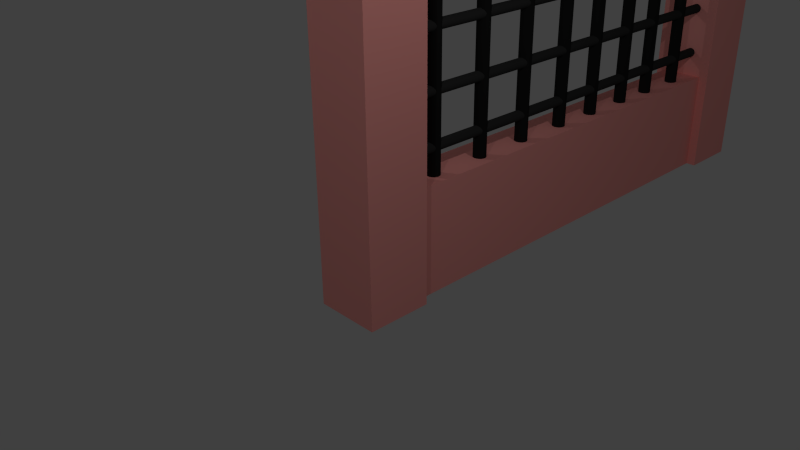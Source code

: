 # Source: gradeBlend.blend  (saved by Blender 2.71.0; exported with 4.5.12 LTS)
import bpy
from mathutils import Matrix  # noqa: F401  (used for matrix-valued properties, if any)

bpy.ops.wm.read_factory_settings(use_empty=True)
scene = bpy.context.scene
scene.name = 'Scene'

# ---- collections
col_collection_1 = bpy.data.collections.new('Collection 1'); scene.collection.children.link(col_collection_1)

# ---- materials (node trees are filled in below, after node groups)
mat_material_001 = bpy.data.materials.new('Material.001')
mat_material_001.alpha_threshold = 0.0
mat_material_001.use_transparent_shadow = False
mat_material_001.diffuse_color = (1.0, 0.8364, 0.23, 1.0)
mat_material_001.roughness = 0.5
mat_material_001.line_color = (0.0, 0.0, 0.0, 1.0)
mat_material_002 = bpy.data.materials.new('Material.002')
mat_material_002.alpha_threshold = 0.0
mat_material_002.use_transparent_shadow = False
mat_material_002.diffuse_color = (0.0137, 0.0137, 0.0137, 1.0)
mat_material_002.roughness = 0.5
mat_material_002.line_color = (0.0, 0.0, 0.0, 1.0)
mat_material_003 = bpy.data.materials.new('Material.003')
mat_material_003.alpha_threshold = 0.0
mat_material_003.use_transparent_shadow = False
mat_material_003.diffuse_color = (0.03106, 0.03106, 0.03106, 1.0)
mat_material_003.roughness = 0.5
mat_material_003.line_color = (0.0, 0.0, 0.0, 1.0)
mat_material = bpy.data.materials.new('Material')
mat_material.alpha_threshold = 0.0
mat_material.use_transparent_shadow = False
mat_material.diffuse_color = (1.0, 0.3816, 0.3494, 1.0)
mat_material.roughness = 0.5
mat_material.line_color = (0.0, 0.0, 0.0, 1.0)

# ---- material node trees

# ---- world
world_world = bpy.data.worlds.new('World'); scene.world = world_world
world_world.color = (0.05088, 0.05088, 0.05088)
world_world.use_sun_shadow = False
world_world.sun_shadow_jitter_overblur = 0.0
world_world.cycles.sampling_method = 'MANUAL'
world_world.cycles.sample_map_resolution = 256

# ---- cameras
cam_camera = bpy.data.cameras.new('Camera')
cam_camera.clip_end = 100.0
cam_camera.lens = 35.0
cam_camera.sensor_width = 32.0
cam_camera.sensor_height = 18.0
cam_camera.ortho_scale = 7.314
cam_camera.dof.focus_distance = 0.0
cam_camera.dof.aperture_fstop = 128.0

# ---- lights
light_lamp_002 = bpy.data.lights.new('Lamp.002', 'POINT')
light_lamp_002.transmission_factor = 0.0
light_lamp_002.cutoff_distance = 30.0
light_lamp_002.energy = 100.0
light_lamp_002.shadow_buffer_clip_start = 1.001
light_lamp_002.shadow_soft_size = 0.1
light_lamp_002.shadow_maximum_resolution = 0.006
light_lamp_002.use_absolute_resolution = True
light_lamp_002.cycles.use_multiple_importance_sampling = False
light_lamp_001 = bpy.data.lights.new('Lamp.001', 'POINT')
light_lamp_001.transmission_factor = 0.0
light_lamp_001.cutoff_distance = 30.0
light_lamp_001.energy = 100.0
light_lamp_001.shadow_buffer_clip_start = 1.001
light_lamp_001.shadow_soft_size = 0.1
light_lamp_001.shadow_maximum_resolution = 0.006
light_lamp_001.use_absolute_resolution = True
light_lamp_001.cycles.use_multiple_importance_sampling = False
light_lamp = bpy.data.lights.new('Lamp', 'POINT')
light_lamp.transmission_factor = 0.0
light_lamp.cutoff_distance = 30.0
light_lamp.energy = 100.0
light_lamp.shadow_buffer_clip_start = 1.001
light_lamp.shadow_soft_size = 0.1
light_lamp.shadow_maximum_resolution = 0.006
light_lamp.use_absolute_resolution = True
light_lamp.cycles.use_multiple_importance_sampling = False

# ---- meshes
me_cylinder = bpy.data.meshes.new('Cylinder')
me_cylinder.from_pydata([(-0.394, -3.157, -15.56), (-0.394, 39.02, -15.56), (-0.3854, -3.157, -15.65), (-0.3854, 39.02, -15.65), (-0.3598, -3.157, -15.73), (-0.3598, 39.02, -15.73), (-0.3182, -3.157, -15.81), (-0.3182, 39.02, -15.81), (-0.2623, -3.157, -15.88), (-0.2623, 39.02, -15.88), (-0.1942, -3.157, -15.93), (-0.1942, 39.02, -15.93), (-0.1164, -3.157, -15.97), (-0.1164, 39.02, -15.97), (-0.03208, -3.157, -16.0), (-0.03208, 39.02, -16.0), (0.05564, -3.157, -16.01), (0.05564, 39.02, -16.01), (0.1434, -3.157, -16.0), (0.1434, 39.02, -16.0), (0.2277, -3.157, -15.97), (0.2277, 39.02, -15.97), (0.3054, -3.157, -15.93), (0.3054, 39.02, -15.93), (0.3736, -3.157, -15.88), (0.3736, 39.02, -15.88), (0.4295, -3.157, -15.81), (0.4295, 39.02, -15.81), (0.4711, -3.157, -15.73), (0.471, 39.02, -15.73), (0.4966, -3.157, -15.65), (0.4966, 39.02, -15.65), (0.5053, -3.157, -15.56), (0.5053, 39.02, -15.56), (0.4966, -3.157, -15.47), (0.4966, 39.02, -15.47), (0.471, -3.157, -15.39), (0.471, 39.02, -15.39), (0.4295, -3.157, -15.31), (0.4295, 39.02, -15.31), (0.3736, -3.157, -15.24), (0.3736, 39.02, -15.24), (0.3054, -3.157, -15.18), (0.3054, 39.02, -15.18), (0.2277, -3.157, -15.14), (0.2277, 39.02, -15.14), (0.1434, -3.157, -15.12), (0.1434, 39.02, -15.12), (0.05564, -3.157, -15.11), (0.05564, 39.02, -15.11), (-0.03208, -3.157, -15.12), (-0.03208, 39.02, -15.12), (-0.1164, -3.157, -15.14), (-0.1164, 39.02, -15.14), (-0.1942, -3.157, -15.18), (-0.1942, 39.02, -15.18), (-0.2623, -3.157, -15.24), (-0.2623, 39.02, -15.24), (-0.3182, -3.157, -15.31), (-0.3182, 39.02, -15.31), (-0.3598, -3.157, -15.39), (-0.3598, 39.02, -15.39), (-0.3854, -3.157, -15.47), (-0.3854, 39.02, -15.47), (-0.394, -3.157, -11.02), (-0.394, 39.02, -11.02), (-0.3854, -3.157, -11.11), (-0.3854, 39.02, -11.11), (-0.3598, -3.157, -11.19), (-0.3598, 39.02, -11.19), (-0.3182, -3.157, -11.27), (-0.3182, 39.02, -11.27), (-0.2623, -3.157, -11.34), (-0.2623, 39.02, -11.34), (-0.1942, -3.157, -11.39), (-0.1942, 39.02, -11.39), (-0.1164, -3.157, -11.43), (-0.1164, 39.02, -11.43), (-0.03208, -3.157, -11.46), (-0.03208, 39.02, -11.46), (0.05564, -3.157, -11.47), (0.05564, 39.02, -11.47), (0.1434, -3.157, -11.46), (0.1434, 39.02, -11.46), (0.2277, -3.157, -11.43), (0.2277, 39.02, -11.43), (0.3054, -3.157, -11.39), (0.3054, 39.02, -11.39), (0.3736, -3.157, -11.34), (0.3736, 39.02, -11.34), (0.4295, -3.157, -11.27), (0.4295, 39.02, -11.27), (0.4711, -3.157, -11.19), (0.471, 39.02, -11.19), (0.4966, -3.157, -11.11), (0.4966, 39.02, -11.11), (0.5053, -3.157, -11.02), (0.5053, 39.02, -11.02), (0.4966, -3.157, -10.93), (0.4966, 39.02, -10.93), (0.471, -3.157, -10.85), (0.471, 39.02, -10.85), (0.4295, -3.157, -10.77), (0.4295, 39.02, -10.77), (0.3736, -3.157, -10.7), (0.3736, 39.02, -10.7), (0.3054, -3.157, -10.65), (0.3054, 39.02, -10.65), (0.2277, -3.157, -10.6), (0.2277, 39.02, -10.6), (0.1434, -3.157, -10.58), (0.1434, 39.02, -10.58), (0.05564, -3.157, -10.57), (0.05564, 39.02, -10.57), (-0.03208, -3.157, -10.58), (-0.03208, 39.02, -10.58), (-0.1164, -3.157, -10.6), (-0.1164, 39.02, -10.6), (-0.1942, -3.157, -10.65), (-0.1942, 39.02, -10.65), (-0.2623, -3.157, -10.7), (-0.2623, 39.02, -10.7), (-0.3182, -3.157, -10.77), (-0.3182, 39.02, -10.77), (-0.3598, -3.157, -10.85), (-0.3598, 39.02, -10.85), (-0.3854, -3.157, -10.93), (-0.3854, 39.02, -10.93), (-0.394, -3.157, -6.095), (-0.394, 39.02, -6.095), (-0.3854, -3.157, -6.183), (-0.3854, 39.02, -6.183), (-0.3598, -3.157, -6.267), (-0.3598, 39.02, -6.267), (-0.3182, -3.157, -6.345), (-0.3182, 39.02, -6.345), (-0.2623, -3.157, -6.413), (-0.2623, 39.02, -6.413), (-0.1942, -3.157, -6.469), (-0.1942, 39.02, -6.469), (-0.1164, -3.157, -6.51), (-0.1164, 39.02, -6.51), (-0.03208, -3.157, -6.536), (-0.03208, 39.02, -6.536), (0.05564, -3.157, -6.545), (0.05564, 39.02, -6.545), (0.1434, -3.157, -6.536), (0.1434, 39.02, -6.536), (0.2277, -3.157, -6.51), (0.2277, 39.02, -6.51), (0.3054, -3.157, -6.469), (0.3054, 39.02, -6.469), (0.3736, -3.157, -6.413), (0.3736, 39.02, -6.413), (0.4295, -3.157, -6.345), (0.4295, 39.02, -6.345), (0.4711, -3.157, -6.267), (0.471, 39.02, -6.267), (0.4966, -3.157, -6.183), (0.4966, 39.02, -6.183), (0.5053, -3.157, -6.095), (0.5053, 39.02, -6.095), (0.4966, -3.157, -6.007), (0.4966, 39.02, -6.007), (0.471, -3.157, -5.923), (0.471, 39.02, -5.923), (0.4295, -3.157, -5.845), (0.4295, 39.02, -5.845), (0.3736, -3.157, -5.777), (0.3736, 39.02, -5.777), (0.3054, -3.157, -5.721), (0.3054, 39.02, -5.721), (0.2277, -3.157, -5.68), (0.2277, 39.02, -5.68), (0.1434, -3.157, -5.654), (0.1434, 39.02, -5.654), (0.05564, -3.157, -5.645), (0.05564, 39.02, -5.645), (-0.03208, -3.157, -5.654), (-0.03208, 39.02, -5.654), (-0.1164, -3.157, -5.68), (-0.1164, 39.02, -5.68), (-0.1942, -3.157, -5.721), (-0.1942, 39.02, -5.721), (-0.2623, -3.157, -5.777), (-0.2623, 39.02, -5.777), (-0.3182, -3.157, -5.845), (-0.3182, 39.02, -5.845), (-0.3598, -3.157, -5.923), (-0.3598, 39.02, -5.923), (-0.3854, -3.157, -6.007), (-0.3854, 39.02, -6.007), (-0.394, -3.157, -1.843), (-0.394, 39.02, -1.843), (-0.3854, -3.157, -1.93), (-0.3854, 39.02, -1.93), (-0.3598, -3.157, -2.015), (-0.3598, 39.02, -2.015), (-0.3182, -3.157, -2.093), (-0.3182, 39.02, -2.093), (-0.2623, -3.157, -2.161), (-0.2623, 39.02, -2.161), (-0.1942, -3.157, -2.217), (-0.1942, 39.02, -2.217), (-0.1164, -3.157, -2.258), (-0.1164, 39.02, -2.258), (-0.03208, -3.157, -2.284), (-0.03208, 39.02, -2.284), (0.05564, -3.157, -2.292), (0.05564, 39.02, -2.292), (0.1434, -3.157, -2.284), (0.1434, 39.02, -2.284), (0.2277, -3.157, -2.258), (0.2277, 39.02, -2.258), (0.3054, -3.157, -2.217), (0.3054, 39.02, -2.217), (0.3736, -3.157, -2.161), (0.3736, 39.02, -2.161), (0.4295, -3.157, -2.093), (0.4295, 39.02, -2.093), (0.4711, -3.157, -2.015), (0.471, 39.02, -2.015), (0.4966, -3.157, -1.93), (0.4966, 39.02, -1.93), (0.5053, -3.157, -1.843), (0.5053, 39.02, -1.843), (0.4966, -3.157, -1.755), (0.4966, 39.02, -1.755), (0.471, -3.157, -1.671), (0.471, 39.02, -1.671), (0.4295, -3.157, -1.593), (0.4295, 39.02, -1.593), (0.3736, -3.157, -1.525), (0.3736, 39.02, -1.525), (0.3054, -3.157, -1.469), (0.3054, 39.02, -1.469), (0.2277, -3.157, -1.427), (0.2277, 39.02, -1.427), (0.1434, -3.157, -1.402), (0.1434, 39.02, -1.402), (0.05564, -3.157, -1.393), (0.05564, 39.02, -1.393), (-0.03208, -3.157, -1.402), (-0.03208, 39.02, -1.402), (-0.1164, -3.157, -1.427), (-0.1164, 39.02, -1.427), (-0.1942, -3.157, -1.469), (-0.1942, 39.02, -1.469), (-0.2623, -3.157, -1.525), (-0.2623, 39.02, -1.525), (-0.3182, -3.157, -1.593), (-0.3182, 39.02, -1.593), (-0.3598, -3.157, -1.671), (-0.3598, 39.02, -1.671), (-0.3854, -3.157, -1.755), (-0.3854, 39.02, -1.755), (1.316e-06, 35.22, -18.19), (1.316e-06, 35.22, 3.268), (0.112, 35.21, -18.19), (0.112, 35.21, 3.268), (0.2197, 35.18, -18.19), (0.2197, 35.18, 3.268), (0.319, 35.13, -18.19), (0.319, 35.13, 3.268), (0.406, 35.05, -18.19), (0.406, 35.05, 3.268), (0.4774, 34.97, -18.19), (0.4774, 34.97, 3.268), (0.5305, 34.87, -18.19), (0.5305, 34.87, 3.268), (0.5632, 34.76, -18.19), (0.5632, 34.76, 3.268), (0.5742, 34.65, -18.19), (0.5742, 34.65, 3.268), (0.5632, 34.54, -18.19), (0.5632, 34.54, 3.268), (0.5305, 34.43, -18.19), (0.5305, 34.43, 3.268), (0.4774, 34.33, -18.19), (0.4774, 34.33, 3.268), (0.406, 34.24, -18.19), (0.406, 34.24, 3.268), (0.319, 34.17, -18.19), (0.319, 34.17, 3.268), (0.2197, 34.12, -18.19), (0.2197, 34.12, 3.268), (0.112, 34.08, -18.19), (0.112, 34.08, 3.268), (1.118e-06, 34.07, -18.19), (1.118e-06, 34.07, 3.268), (-0.112, 34.08, -18.19), (-0.112, 34.08, 3.268), (-0.2197, 34.12, -18.19), (-0.2197, 34.12, 3.268), (-0.319, 34.17, -18.19), (-0.319, 34.17, 3.268), (-0.406, 34.24, -18.19), (-0.406, 34.24, 3.268), (-0.4774, 34.33, -18.19), (-0.4774, 34.33, 3.268), (-0.5305, 34.43, -18.19), (-0.5305, 34.43, 3.268), (-0.5632, 34.54, -18.19), (-0.5632, 34.54, 3.268), (-0.5742, 34.65, -18.19), (-0.5742, 34.65, 3.268), (-0.5632, 34.76, -18.19), (-0.5632, 34.76, 3.268), (-0.5305, 34.87, -18.19), (-0.5305, 34.87, 3.268), (-0.4774, 34.97, -18.19), (-0.4774, 34.97, 3.268), (-0.406, 35.05, -18.19), (-0.406, 35.05, 3.268), (-0.319, 35.13, -18.19), (-0.319, 35.13, 3.268), (-0.2197, 35.18, -18.19), (-0.2197, 35.18, 3.268), (-0.112, 35.21, -18.19), (-0.112, 35.21, 3.268), (1.336e-06, 35.01, 3.268), (0.07135, 35.01, 3.268), (0.14, 34.99, 3.268), (0.2032, 34.95, 3.268), (0.2586, 34.91, 3.268), (0.3041, 34.85, 3.268), (0.3379, 34.79, 3.268), (0.3587, 34.72, 3.268), (0.3657, 34.65, 3.268), (0.3587, 34.58, 3.268), (0.3379, 34.51, 3.268), (0.3041, 34.44, 3.268), (0.2586, 34.39, 3.268), (0.2032, 34.34, 3.268), (0.14, 34.31, 3.268), (0.07135, 34.29, 3.268), (1.209e-06, 34.28, 3.268), (-0.07135, 34.29, 3.268), (-0.14, 34.31, 3.268), (-0.2032, 34.34, 3.268), (-0.2586, 34.39, 3.268), (-0.3041, 34.44, 3.268), (-0.3379, 34.51, 3.268), (-0.3587, 34.58, 3.268), (-0.3657, 34.65, 3.268), (-0.3587, 34.72, 3.268), (-0.3379, 34.79, 3.268), (-0.3041, 34.85, 3.268), (-0.2586, 34.91, 3.268), (-0.2032, 34.95, 3.268), (-0.14, 34.99, 3.268), (-0.07135, 35.01, 3.268), (7.043e-07, 35.01, 3.51), (0.07135, 35.01, 3.51), (0.14, 34.99, 3.51), (0.2032, 34.95, 3.51), (0.2586, 34.91, 3.51), (0.3041, 34.85, 3.51), (0.3379, 34.79, 3.51), (0.3587, 34.72, 3.51), (0.3657, 34.65, 3.51), (0.3587, 34.58, 3.51), (0.3379, 34.51, 3.51), (0.3041, 34.44, 3.51), (0.2586, 34.39, 3.51), (0.2032, 34.34, 3.51), (0.14, 34.31, 3.51), (0.07135, 34.29, 3.51), (5.779e-07, 34.28, 3.51), (-0.07135, 34.29, 3.51), (-0.14, 34.31, 3.51), (-0.2032, 34.34, 3.51), (-0.2586, 34.39, 3.51), (-0.3041, 34.44, 3.51), (-0.3379, 34.51, 3.51), (-0.3587, 34.58, 3.51), (-0.3657, 34.65, 3.51), (-0.3587, 34.72, 3.51), (-0.3379, 34.79, 3.51), (-0.3041, 34.85, 3.51), (-0.2586, 34.91, 3.51), (-0.2032, 34.95, 3.51), (-0.14, 34.99, 3.51), (-0.07135, 35.01, 3.51), (6.924e-07, 35.13, 3.51), (0.0933, 35.12, 3.51), (0.183, 35.09, 3.51), (0.2657, 35.05, 3.51), (0.3382, 34.99, 3.51), (0.3976, 34.91, 3.51), (0.4418, 34.83, 3.51), (0.4691, 34.74, 3.51), (0.4782, 34.65, 3.51), (0.4691, 34.55, 3.51), (0.4418, 34.46, 3.51), (0.3976, 34.38, 3.51), (0.3382, 34.31, 3.51), (0.2657, 34.25, 3.51), (0.183, 34.21, 3.51), (0.0933, 34.18, 3.51), (5.272e-07, 34.17, 3.51), (-0.0933, 34.18, 3.51), (-0.183, 34.21, 3.51), (-0.2657, 34.25, 3.51), (-0.3382, 34.31, 3.51), (-0.3976, 34.38, 3.51), (-0.4418, 34.46, 3.51), (-0.4691, 34.55, 3.51), (-0.4782, 34.65, 3.51), (-0.469, 34.74, 3.51), (-0.4418, 34.83, 3.51), (-0.3976, 34.91, 3.51), (-0.3382, 34.99, 3.51), (-0.2657, 35.05, 3.51), (-0.183, 35.09, 3.51), (-0.0933, 35.12, 3.51), (-2.789e-06, 34.7, 4.639), (0.009306, 34.69, 4.639), (0.01826, 34.69, 4.639), (0.02651, 34.69, 4.639), (0.03374, 34.68, 4.639), (0.03967, 34.67, 4.639), (0.04408, 34.67, 4.639), (0.0468, 34.66, 4.639), (0.04771, 34.65, 4.639), (0.0468, 34.64, 4.639), (0.04408, 34.63, 4.639), (0.03967, 34.62, 4.639), (0.03374, 34.61, 4.639), (0.02651, 34.61, 4.639), (0.01826, 34.6, 4.639), (0.009306, 34.6, 4.639), (-2.805e-06, 34.6, 4.639), (-0.009312, 34.6, 4.639), (-0.01826, 34.6, 4.639), (-0.02651, 34.61, 4.639), (-0.03374, 34.61, 4.639), (-0.03968, 34.62, 4.639), (-0.04409, 34.63, 4.639), (-0.0468, 34.64, 4.639), (-0.04772, 34.65, 4.639), (-0.0468, 34.66, 4.639), (-0.04409, 34.67, 4.639), (-0.03968, 34.67, 4.639), (-0.03374, 34.68, 4.639), (-0.02651, 34.69, 4.639), (-0.01826, 34.69, 4.639), (-0.009312, 34.69, 4.639), (1.257e-06, 30.37, -18.19), (1.257e-06, 30.37, 3.268), (0.112, 30.36, -18.19), (0.112, 30.36, 3.268), (0.2197, 30.33, -18.19), (0.2197, 30.33, 3.268), (0.319, 30.27, -18.19), (0.319, 30.27, 3.268), (0.406, 30.2, -18.19), (0.406, 30.2, 3.268), (0.4774, 30.11, -18.19), (0.4774, 30.11, 3.268), (0.5305, 30.02, -18.19), (0.5305, 30.02, 3.268), (0.5632, 29.91, -18.19), (0.5632, 29.91, 3.268), (0.5742, 29.8, -18.19), (0.5742, 29.8, 3.268), (0.5632, 29.68, -18.19), (0.5632, 29.68, 3.268), (0.5305, 29.58, -18.19), (0.5305, 29.58, 3.268), (0.4774, 29.48, -18.19), (0.4774, 29.48, 3.268), (0.406, 29.39, -18.19), (0.406, 29.39, 3.268), (0.319, 29.32, -18.19), (0.319, 29.32, 3.268), (0.2197, 29.27, -18.19), (0.2197, 29.27, 3.268), (0.112, 29.23, -18.19), (0.112, 29.23, 3.268), (1.058e-06, 29.22, -18.19), (1.058e-06, 29.22, 3.268), (-0.112, 29.23, -18.19), (-0.112, 29.23, 3.268), (-0.2197, 29.27, -18.19), (-0.2197, 29.27, 3.268), (-0.319, 29.32, -18.19), (-0.319, 29.32, 3.268), (-0.406, 29.39, -18.19), (-0.406, 29.39, 3.268), (-0.4774, 29.48, -18.19), (-0.4774, 29.48, 3.268), (-0.5305, 29.58, -18.19), (-0.5305, 29.58, 3.268), (-0.5632, 29.68, -18.19), (-0.5632, 29.68, 3.268), (-0.5742, 29.8, -18.19), (-0.5742, 29.8, 3.268), (-0.5632, 29.91, -18.19), (-0.5632, 29.91, 3.268), (-0.5305, 30.02, -18.19), (-0.5305, 30.02, 3.268), (-0.4774, 30.11, -18.19), (-0.4774, 30.11, 3.268), (-0.406, 30.2, -18.19), (-0.406, 30.2, 3.268), (-0.319, 30.27, -18.19), (-0.319, 30.27, 3.268), (-0.2197, 30.33, -18.19), (-0.2197, 30.33, 3.268), (-0.112, 30.36, -18.19), (-0.112, 30.36, 3.268), (1.276e-06, 30.16, 3.268), (0.07135, 30.15, 3.268), (0.14, 30.13, 3.268), (0.2032, 30.1, 3.268), (0.2586, 30.05, 3.268), (0.3041, 30.0, 3.268), (0.3379, 29.94, 3.268), (0.3587, 29.87, 3.268), (0.3657, 29.8, 3.268), (0.3587, 29.72, 3.268), (0.3379, 29.66, 3.268), (0.3041, 29.59, 3.268), (0.2586, 29.54, 3.268), (0.2032, 29.49, 3.268), (0.14, 29.46, 3.268), (0.07135, 29.44, 3.268), (1.15e-06, 29.43, 3.268), (-0.07135, 29.44, 3.268), (-0.14, 29.46, 3.268), (-0.2032, 29.49, 3.268), (-0.2586, 29.54, 3.268), (-0.3041, 29.59, 3.268), (-0.3379, 29.66, 3.268), (-0.3587, 29.72, 3.268), (-0.3657, 29.8, 3.268), (-0.3587, 29.87, 3.268), (-0.3379, 29.94, 3.268), (-0.3041, 30.0, 3.268), (-0.2586, 30.05, 3.268), (-0.2032, 30.1, 3.268), (-0.14, 30.13, 3.268), (-0.07135, 30.15, 3.268), (6.447e-07, 30.16, 3.51), (0.07135, 30.15, 3.51), (0.14, 30.13, 3.51), (0.2032, 30.1, 3.51), (0.2586, 30.05, 3.51), (0.3041, 30.0, 3.51), (0.3379, 29.94, 3.51), (0.3587, 29.87, 3.51), (0.3657, 29.8, 3.51), (0.3587, 29.72, 3.51), (0.3379, 29.66, 3.51), (0.3041, 29.59, 3.51), (0.2586, 29.54, 3.51), (0.2032, 29.49, 3.51), (0.14, 29.46, 3.51), (0.07135, 29.44, 3.51), (5.183e-07, 29.43, 3.51), (-0.07135, 29.44, 3.51), (-0.14, 29.46, 3.51), (-0.2032, 29.49, 3.51), (-0.2586, 29.54, 3.51), (-0.3041, 29.59, 3.51), (-0.3379, 29.66, 3.51), (-0.3587, 29.72, 3.51), (-0.3657, 29.8, 3.51), (-0.3587, 29.87, 3.51), (-0.3379, 29.94, 3.51), (-0.3041, 30.0, 3.51), (-0.2586, 30.05, 3.51), (-0.2032, 30.1, 3.51), (-0.14, 30.13, 3.51), (-0.07135, 30.15, 3.51), (6.328e-07, 30.27, 3.51), (0.0933, 30.26, 3.51), (0.183, 30.24, 3.51), (0.2657, 30.19, 3.51), (0.3382, 30.13, 3.51), (0.3976, 30.06, 3.51), (0.4418, 29.98, 3.51), (0.4691, 29.89, 3.51), (0.4782, 29.8, 3.51), (0.4691, 29.7, 3.51), (0.4418, 29.61, 3.51), (0.3976, 29.53, 3.51), (0.3382, 29.46, 3.51), (0.2657, 29.4, 3.51), (0.183, 29.35, 3.51), (0.0933, 29.33, 3.51), (4.676e-07, 29.32, 3.51), (-0.0933, 29.33, 3.51), (-0.183, 29.35, 3.51), (-0.2657, 29.4, 3.51), (-0.3382, 29.46, 3.51), (-0.3976, 29.53, 3.51), (-0.4418, 29.61, 3.51), (-0.4691, 29.7, 3.51), (-0.4782, 29.8, 3.51), (-0.469, 29.89, 3.51), (-0.4418, 29.98, 3.51), (-0.3976, 30.06, 3.51), (-0.3382, 30.13, 3.51), (-0.2657, 30.19, 3.51), (-0.183, 30.24, 3.51), (-0.0933, 30.26, 3.51), (-2.848e-06, 29.84, 4.639), (0.009306, 29.84, 4.639), (0.01826, 29.84, 4.639), (0.02651, 29.84, 4.639), (0.03374, 29.83, 4.639), (0.03967, 29.82, 4.639), (0.04408, 29.81, 4.639), (0.0468, 29.8, 4.639), (0.04771, 29.8, 4.639), (0.0468, 29.79, 4.639), (0.04408, 29.78, 4.639), (0.03967, 29.77, 4.639), (0.03374, 29.76, 4.639), (0.02651, 29.76, 4.639), (0.01826, 29.75, 4.639), (0.009306, 29.75, 4.639), (-2.865e-06, 29.75, 4.639), (-0.009312, 29.75, 4.639), (-0.01826, 29.75, 4.639), (-0.02651, 29.76, 4.639), (-0.03374, 29.76, 4.639), (-0.03968, 29.77, 4.639), (-0.04409, 29.78, 4.639), (-0.0468, 29.79, 4.639), (-0.04772, 29.8, 4.639), (-0.0468, 29.8, 4.639), (-0.04409, 29.81, 4.639), (-0.03968, 29.82, 4.639), (-0.03374, 29.83, 4.639), (-0.02651, 29.84, 4.639), (-0.01826, 29.84, 4.639), (-0.009312, 29.84, 4.639), (1.197e-06, 26.07, -18.19), (1.197e-06, 26.07, 3.268), (0.112, 26.06, -18.19), (0.112, 26.06, 3.268), (0.2197, 26.03, -18.19), (0.2197, 26.03, 3.268), (0.319, 25.98, -18.19), (0.319, 25.98, 3.268), (0.406, 25.91, -18.19), (0.406, 25.91, 3.268), (0.4774, 25.82, -18.19), (0.4774, 25.82, 3.268), (0.5305, 25.72, -18.19), (0.5305, 25.72, 3.268), (0.5632, 25.61, -18.19), (0.5632, 25.61, 3.268), (0.5742, 25.5, -18.19), (0.5742, 25.5, 3.268), (0.5632, 25.39, -18.19), (0.5632, 25.39, 3.268), (0.5305, 25.28, -18.19), (0.5305, 25.28, 3.268), (0.4774, 25.18, -18.19), (0.4774, 25.18, 3.268), (0.406, 25.09, -18.19), (0.406, 25.09, 3.268), (0.319, 25.02, -18.19), (0.319, 25.02, 3.268), (0.2197, 24.97, -18.19), (0.2197, 24.97, 3.268), (0.112, 24.94, -18.19), (0.112, 24.94, 3.268), (9.987e-07, 24.93, -18.19), (9.987e-07, 24.93, 3.268), (-0.112, 24.94, -18.19), (-0.112, 24.94, 3.268), (-0.2197, 24.97, -18.19), (-0.2197, 24.97, 3.268), (-0.319, 25.02, -18.19), (-0.319, 25.02, 3.268), (-0.406, 25.09, -18.19), (-0.406, 25.09, 3.268), (-0.4774, 25.18, -18.19), (-0.4774, 25.18, 3.268), (-0.5305, 25.28, -18.19), (-0.5305, 25.28, 3.268), (-0.5632, 25.39, -18.19), (-0.5632, 25.39, 3.268), (-0.5742, 25.5, -18.19), (-0.5742, 25.5, 3.268), (-0.5632, 25.61, -18.19), (-0.5632, 25.61, 3.268), (-0.5305, 25.72, -18.19), (-0.5305, 25.72, 3.268), (-0.4774, 25.82, -18.19), (-0.4774, 25.82, 3.268), (-0.406, 25.91, -18.19), (-0.406, 25.91, 3.268), (-0.319, 25.98, -18.19), (-0.319, 25.98, 3.268), (-0.2197, 26.03, -18.19), (-0.2197, 26.03, 3.268), (-0.112, 26.06, -18.19), (-0.112, 26.06, 3.268), (1.216e-06, 25.87, 3.268), (0.07135, 25.86, 3.268), (0.14, 25.84, 3.268), (0.2032, 25.8, 3.268), (0.2586, 25.76, 3.268), (0.3041, 25.7, 3.268), (0.3379, 25.64, 3.268), (0.3587, 25.57, 3.268), (0.3657, 25.5, 3.268), (0.3587, 25.43, 3.268), (0.3379, 25.36, 3.268), (0.3041, 25.3, 3.268), (0.2586, 25.24, 3.268), (0.2032, 25.2, 3.268), (0.14, 25.16, 3.268), (0.07135, 25.14, 3.268), (1.09e-06, 25.13, 3.268), (-0.07135, 25.14, 3.268), (-0.14, 25.16, 3.268), (-0.2032, 25.2, 3.268), (-0.2586, 25.24, 3.268), (-0.3041, 25.3, 3.268), (-0.3379, 25.36, 3.268), (-0.3587, 25.43, 3.268), (-0.3657, 25.5, 3.268), (-0.3587, 25.57, 3.268), (-0.3379, 25.64, 3.268), (-0.3041, 25.7, 3.268), (-0.2586, 25.76, 3.268), (-0.2032, 25.8, 3.268), (-0.14, 25.84, 3.268), (-0.07135, 25.86, 3.268), (5.851e-07, 25.87, 3.51), (0.07135, 25.86, 3.51), (0.14, 25.84, 3.51), (0.2032, 25.8, 3.51), (0.2586, 25.76, 3.51), (0.3041, 25.7, 3.51), (0.3379, 25.64, 3.51), (0.3587, 25.57, 3.51), (0.3657, 25.5, 3.51), (0.3587, 25.43, 3.51), (0.3379, 25.36, 3.51), (0.3041, 25.3, 3.51), (0.2586, 25.24, 3.51), (0.2032, 25.2, 3.51), (0.14, 25.16, 3.51), (0.07135, 25.14, 3.51), (4.587e-07, 25.13, 3.51), (-0.07135, 25.14, 3.51), (-0.14, 25.16, 3.51), (-0.2032, 25.2, 3.51), (-0.2586, 25.24, 3.51), (-0.3041, 25.3, 3.51), (-0.3379, 25.36, 3.51), (-0.3587, 25.43, 3.51), (-0.3657, 25.5, 3.51), (-0.3587, 25.57, 3.51), (-0.3379, 25.64, 3.51), (-0.3041, 25.7, 3.51), (-0.2586, 25.76, 3.51), (-0.2032, 25.8, 3.51), (-0.14, 25.84, 3.51), (-0.07135, 25.86, 3.51), (5.732e-07, 25.98, 3.51), (0.0933, 25.97, 3.51), (0.183, 25.94, 3.51), (0.2657, 25.9, 3.51), (0.3382, 25.84, 3.51), (0.3976, 25.77, 3.51), (0.4418, 25.68, 3.51), (0.4691, 25.59, 3.51), (0.4782, 25.5, 3.51), (0.4691, 25.41, 3.51), (0.4418, 25.32, 3.51), (0.3976, 25.23, 3.51), (0.3382, 25.16, 3.51), (0.2657, 25.1, 3.51), (0.183, 25.06, 3.51), (0.0933, 25.03, 3.51), (4.08e-07, 25.02, 3.51), (-0.0933, 25.03, 3.51), (-0.183, 25.06, 3.51), (-0.2657, 25.1, 3.51), (-0.3382, 25.16, 3.51), (-0.3976, 25.23, 3.51), (-0.4418, 25.32, 3.51), (-0.4691, 25.41, 3.51), (-0.4782, 25.5, 3.51), (-0.4691, 25.59, 3.51), (-0.4418, 25.68, 3.51), (-0.3976, 25.77, 3.51), (-0.3382, 25.84, 3.51), (-0.2657, 25.9, 3.51), (-0.183, 25.94, 3.51), (-0.0933, 25.97, 3.51), (-2.908e-06, 25.55, 4.639), (0.009306, 25.55, 4.639), (0.01826, 25.54, 4.639), (0.02651, 25.54, 4.639), (0.03374, 25.53, 4.639), (0.03967, 25.53, 4.639), (0.04408, 25.52, 4.639), (0.0468, 25.51, 4.639), (0.04771, 25.5, 4.639), (0.0468, 25.49, 4.639), (0.04408, 25.48, 4.639), (0.03967, 25.47, 4.639), (0.03374, 25.47, 4.639), (0.02651, 25.46, 4.639), (0.01826, 25.46, 4.639), (0.009306, 25.45, 4.639), (-2.924e-06, 25.45, 4.639), (-0.009312, 25.45, 4.639), (-0.01826, 25.46, 4.639), (-0.02651, 25.46, 4.639), (-0.03374, 25.47, 4.639), (-0.03968, 25.47, 4.639), (-0.04409, 25.48, 4.639), (-0.0468, 25.49, 4.639), (-0.04772, 25.5, 4.639), (-0.0468, 25.51, 4.639), (-0.04409, 25.52, 4.639), (-0.03968, 25.53, 4.639), (-0.03374, 25.53, 4.639), (-0.02651, 25.54, 4.639), (-0.01826, 25.54, 4.639), (-0.009312, 25.55, 4.639), (1.138e-06, 21.23, -18.19), (1.138e-06, 21.23, 3.268), (0.112, 21.22, -18.19), (0.112, 21.22, 3.268), (0.2197, 21.19, -18.19), (0.2197, 21.19, 3.268), (0.319, 21.13, -18.19), (0.319, 21.13, 3.268), (0.406, 21.06, -18.19), (0.406, 21.06, 3.268), (0.4774, 20.97, -18.19), (0.4774, 20.97, 3.268), (0.5305, 20.87, -18.19), (0.5305, 20.87, 3.268), (0.5632, 20.77, -18.19), (0.5632, 20.77, 3.268), (0.5742, 20.66, -18.19), (0.5742, 20.66, 3.268), (0.5632, 20.54, -18.19), (0.5632, 20.54, 3.268), (0.5305, 20.44, -18.19), (0.5305, 20.44, 3.268), (0.4774, 20.34, -18.19), (0.4774, 20.34, 3.268), (0.406, 20.25, -18.19), (0.406, 20.25, 3.268), (0.319, 20.18, -18.19), (0.319, 20.18, 3.268), (0.2197, 20.12, -18.19), (0.2197, 20.12, 3.268), (0.112, 20.09, -18.19), (0.112, 20.09, 3.268), (9.391e-07, 20.08, -18.19), (9.391e-07, 20.08, 3.268), (-0.112, 20.09, -18.19), (-0.112, 20.09, 3.268), (-0.2197, 20.12, -18.19), (-0.2197, 20.12, 3.268), (-0.319, 20.18, -18.19), (-0.319, 20.18, 3.268), (-0.406, 20.25, -18.19), (-0.406, 20.25, 3.268), (-0.4774, 20.34, -18.19), (-0.4774, 20.34, 3.268), (-0.5305, 20.44, -18.19), (-0.5305, 20.44, 3.268), (-0.5632, 20.54, -18.19), (-0.5632, 20.54, 3.268), (-0.5742, 20.66, -18.19), (-0.5742, 20.66, 3.268), (-0.5632, 20.77, -18.19), (-0.5632, 20.77, 3.268), (-0.5305, 20.87, -18.19), (-0.5305, 20.87, 3.268), (-0.4774, 20.97, -18.19), (-0.4774, 20.97, 3.268), (-0.406, 21.06, -18.19), (-0.406, 21.06, 3.268), (-0.319, 21.13, -18.19), (-0.319, 21.13, 3.268), (-0.2197, 21.19, -18.19), (-0.2197, 21.19, 3.268), (-0.112, 21.22, -18.19), (-0.112, 21.22, 3.268), (1.157e-06, 21.02, 3.268), (0.07135, 21.01, 3.268), (0.14, 20.99, 3.268), (0.2032, 20.96, 3.268), (0.2586, 20.91, 3.268), (0.3041, 20.86, 3.268), (0.3379, 20.8, 3.268), (0.3587, 20.73, 3.268), (0.3657, 20.66, 3.268), (0.3587, 20.58, 3.268), (0.3379, 20.52, 3.268), (0.3041, 20.45, 3.268), (0.2586, 20.4, 3.268), (0.2032, 20.35, 3.268), (0.14, 20.32, 3.268), (0.07135, 20.3, 3.268), (1.03e-06, 20.29, 3.268), (-0.07135, 20.3, 3.268), (-0.14, 20.32, 3.268), (-0.2032, 20.35, 3.268), (-0.2586, 20.4, 3.268), (-0.3041, 20.45, 3.268), (-0.3379, 20.52, 3.268), (-0.3587, 20.58, 3.268), (-0.3657, 20.66, 3.268), (-0.3587, 20.73, 3.268), (-0.3379, 20.8, 3.268), (-0.3041, 20.86, 3.268), (-0.2586, 20.91, 3.268), (-0.2032, 20.96, 3.268), (-0.14, 20.99, 3.268), (-0.07135, 21.01, 3.268), (5.255e-07, 21.02, 3.51), (0.07135, 21.01, 3.51), (0.14, 20.99, 3.51), (0.2032, 20.96, 3.51), (0.2586, 20.91, 3.51), (0.3041, 20.86, 3.51), (0.3379, 20.8, 3.51), (0.3587, 20.73, 3.51), (0.3657, 20.66, 3.51), (0.3587, 20.58, 3.51), (0.3379, 20.52, 3.51), (0.3041, 20.45, 3.51), (0.2586, 20.4, 3.51), (0.2032, 20.35, 3.51), (0.14, 20.32, 3.51), (0.07135, 20.3, 3.51), (3.991e-07, 20.29, 3.51), (-0.07135, 20.3, 3.51), (-0.14, 20.32, 3.51), (-0.2032, 20.35, 3.51), (-0.2586, 20.4, 3.51), (-0.3041, 20.45, 3.51), (-0.3379, 20.52, 3.51), (-0.3587, 20.58, 3.51), (-0.3657, 20.66, 3.51), (-0.3587, 20.73, 3.51), (-0.3379, 20.8, 3.51), (-0.3041, 20.86, 3.51), (-0.2586, 20.91, 3.51), (-0.2032, 20.96, 3.51), (-0.14, 20.99, 3.51), (-0.07135, 21.01, 3.51), (5.136e-07, 21.13, 3.51), (0.0933, 21.12, 3.51), (0.183, 21.1, 3.51), (0.2657, 21.05, 3.51), (0.3382, 20.99, 3.51), (0.3976, 20.92, 3.51), (0.4418, 20.84, 3.51), (0.4691, 20.75, 3.51), (0.4782, 20.66, 3.51), (0.4691, 20.56, 3.51), (0.4418, 20.47, 3.51), (0.3976, 20.39, 3.51), (0.3382, 20.32, 3.51), (0.2657, 20.26, 3.51), (0.183, 20.21, 3.51), (0.0933, 20.19, 3.51), (3.484e-07, 20.18, 3.51), (-0.0933, 20.19, 3.51), (-0.183, 20.21, 3.51), (-0.2657, 20.26, 3.51), (-0.3382, 20.32, 3.51), (-0.3976, 20.39, 3.51), (-0.4418, 20.47, 3.51), (-0.4691, 20.56, 3.51), (-0.4782, 20.66, 3.51), (-0.4691, 20.75, 3.51), (-0.4418, 20.84, 3.51), (-0.3976, 20.92, 3.51), (-0.3382, 20.99, 3.51), (-0.2657, 21.05, 3.51), (-0.183, 21.1, 3.51), (-0.0933, 21.12, 3.51), (-2.967e-06, 20.7, 4.639), (0.009306, 20.7, 4.639), (0.01826, 20.7, 4.639), (0.02651, 20.69, 4.639), (0.03374, 20.69, 4.639), (0.03967, 20.68, 4.639), (0.04408, 20.67, 4.639), (0.0468, 20.66, 4.639), (0.04771, 20.66, 4.639), (0.0468, 20.65, 4.639), (0.04408, 20.64, 4.639), (0.03967, 20.63, 4.639), (0.03374, 20.62, 4.639), (0.02651, 20.62, 4.639), (0.01826, 20.61, 4.639), (0.009306, 20.61, 4.639), (-2.984e-06, 20.61, 4.639), (-0.009312, 20.61, 4.639), (-0.01826, 20.61, 4.639), (-0.02651, 20.62, 4.639), (-0.03374, 20.62, 4.639), (-0.03968, 20.63, 4.639), (-0.04409, 20.64, 4.639), (-0.0468, 20.65, 4.639), (-0.04772, 20.66, 4.639), (-0.0468, 20.66, 4.639), (-0.04409, 20.67, 4.639), (-0.03968, 20.68, 4.639), (-0.03374, 20.69, 4.639), (-0.02651, 20.69, 4.639), (-0.01826, 20.7, 4.639), (-0.009312, 20.7, 4.639), (1.138e-06, 16.52, -18.19), (1.138e-06, 16.52, 3.268), (0.112, 16.51, -18.19), (0.112, 16.51, 3.268), (0.2197, 16.48, -18.19), (0.2197, 16.48, 3.268), (0.319, 16.43, -18.19), (0.319, 16.43, 3.268), (0.406, 16.36, -18.19), (0.406, 16.36, 3.268), (0.4774, 16.27, -18.19), (0.4774, 16.27, 3.268), (0.5305, 16.17, -18.19), (0.5305, 16.17, 3.268), (0.5632, 16.06, -18.19), (0.5632, 16.06, 3.268), (0.5742, 15.95, -18.19), (0.5742, 15.95, 3.268), (0.5632, 15.84, -18.19), (0.5632, 15.84, 3.268), (0.5305, 15.73, -18.19), (0.5305, 15.73, 3.268), (0.4774, 15.63, -18.19), (0.4774, 15.63, 3.268), (0.406, 15.54, -18.19), (0.406, 15.54, 3.268), (0.319, 15.47, -18.19), (0.319, 15.47, 3.268), (0.2197, 15.42, -18.19), (0.2197, 15.42, 3.268), (0.112, 15.39, -18.19), (0.112, 15.39, 3.268), (9.391e-07, 15.38, -18.19), (9.391e-07, 15.38, 3.268), (-0.112, 15.39, -18.19), (-0.112, 15.39, 3.268), (-0.2197, 15.42, -18.19), (-0.2197, 15.42, 3.268), (-0.319, 15.47, -18.19), (-0.319, 15.47, 3.268), (-0.406, 15.54, -18.19), (-0.406, 15.54, 3.268), (-0.4774, 15.63, -18.19), (-0.4774, 15.63, 3.268), (-0.5305, 15.73, -18.19), (-0.5305, 15.73, 3.268), (-0.5632, 15.84, -18.19), (-0.5632, 15.84, 3.268), (-0.5742, 15.95, -18.19), (-0.5742, 15.95, 3.268), (-0.5632, 16.06, -18.19), (-0.5632, 16.06, 3.268), (-0.5305, 16.17, -18.19), (-0.5305, 16.17, 3.268), (-0.4774, 16.27, -18.19), (-0.4774, 16.27, 3.268), (-0.406, 16.36, -18.19), (-0.406, 16.36, 3.268), (-0.319, 16.43, -18.19), (-0.319, 16.43, 3.268), (-0.2197, 16.48, -18.19), (-0.2197, 16.48, 3.268), (-0.112, 16.51, -18.19), (-0.112, 16.51, 3.268), (1.157e-06, 16.32, 3.268), (0.07135, 16.31, 3.268), (0.14, 16.29, 3.268), (0.2032, 16.25, 3.268), (0.2586, 16.21, 3.268), (0.3041, 16.15, 3.268), (0.3379, 16.09, 3.268), (0.3587, 16.02, 3.268), (0.3657, 15.95, 3.268), (0.3587, 15.88, 3.268), (0.3379, 15.81, 3.268), (0.3041, 15.75, 3.268), (0.2586, 15.69, 3.268), (0.2032, 15.65, 3.268), (0.14, 15.61, 3.268), (0.07135, 15.59, 3.268), (1.03e-06, 15.58, 3.268), (-0.07135, 15.59, 3.268), (-0.14, 15.61, 3.268), (-0.2032, 15.65, 3.268), (-0.2586, 15.69, 3.268), (-0.3041, 15.75, 3.268), (-0.3379, 15.81, 3.268), (-0.3587, 15.88, 3.268), (-0.3657, 15.95, 3.268), (-0.3587, 16.02, 3.268), (-0.3379, 16.09, 3.268), (-0.3041, 16.15, 3.268), (-0.2586, 16.21, 3.268), (-0.2032, 16.25, 3.268), (-0.14, 16.29, 3.268), (-0.07135, 16.31, 3.268), (5.255e-07, 16.32, 3.51), (0.07135, 16.31, 3.51), (0.14, 16.29, 3.51), (0.2032, 16.25, 3.51), (0.2586, 16.21, 3.51), (0.3041, 16.15, 3.51), (0.3379, 16.09, 3.51), (0.3587, 16.02, 3.51), (0.3657, 15.95, 3.51), (0.3587, 15.88, 3.51), (0.3379, 15.81, 3.51), (0.3041, 15.75, 3.51), (0.2586, 15.69, 3.51), (0.2032, 15.65, 3.51), (0.14, 15.61, 3.51), (0.07135, 15.59, 3.51), (3.991e-07, 15.58, 3.51), (-0.07135, 15.59, 3.51), (-0.14, 15.61, 3.51), (-0.2032, 15.65, 3.51), (-0.2586, 15.69, 3.51), (-0.3041, 15.75, 3.51), (-0.3379, 15.81, 3.51), (-0.3587, 15.88, 3.51), (-0.3657, 15.95, 3.51), (-0.3587, 16.02, 3.51), (-0.3379, 16.09, 3.51), (-0.3041, 16.15, 3.51), (-0.2586, 16.21, 3.51), (-0.2032, 16.25, 3.51), (-0.14, 16.29, 3.51), (-0.07135, 16.31, 3.51), (5.136e-07, 16.43, 3.51), (0.0933, 16.42, 3.51), (0.183, 16.39, 3.51), (0.2657, 16.35, 3.51), (0.3382, 16.29, 3.51), (0.3976, 16.22, 3.51), (0.4418, 16.13, 3.51), (0.4691, 16.04, 3.51), (0.4782, 15.95, 3.51), (0.4691, 15.86, 3.51), (0.4418, 15.77, 3.51), (0.3976, 15.68, 3.51), (0.3382, 15.61, 3.51), (0.2657, 15.55, 3.51), (0.183, 15.51, 3.51), (0.0933, 15.48, 3.51), (3.484e-07, 15.47, 3.51), (-0.0933, 15.48, 3.51), (-0.183, 15.51, 3.51), (-0.2657, 15.55, 3.51), (-0.3382, 15.61, 3.51), (-0.3976, 15.68, 3.51), (-0.4418, 15.77, 3.51), (-0.4691, 15.86, 3.51), (-0.4782, 15.95, 3.51), (-0.4691, 16.04, 3.51), (-0.4418, 16.13, 3.51), (-0.3976, 16.22, 3.51), (-0.3382, 16.29, 3.51), (-0.2657, 16.35, 3.51), (-0.183, 16.39, 3.51), (-0.0933, 16.42, 3.51), (-2.967e-06, 16.0, 4.639), (0.009306, 16.0, 4.639), (0.01826, 15.99, 4.639), (0.02651, 15.99, 4.639), (0.03374, 15.98, 4.639), (0.03967, 15.98, 4.639), (0.04408, 15.97, 4.639), (0.0468, 15.96, 4.639), (0.04771, 15.95, 4.639), (0.0468, 15.94, 4.639), (0.04408, 15.93, 4.639), (0.03967, 15.92, 4.639), (0.03374, 15.92, 4.639), (0.02651, 15.91, 4.639), (0.01826, 15.91, 4.639), (0.009306, 15.9, 4.639), (-2.984e-06, 15.9, 4.639), (-0.009312, 15.9, 4.639), (-0.01826, 15.91, 4.639), (-0.02651, 15.91, 4.639), (-0.03374, 15.92, 4.639), (-0.03968, 15.92, 4.639), (-0.04409, 15.93, 4.639), (-0.0468, 15.94, 4.639), (-0.04772, 15.95, 4.639), (-0.0468, 15.96, 4.639), (-0.04409, 15.97, 4.639), (-0.03968, 15.98, 4.639), (-0.03374, 15.98, 4.639), (-0.02651, 15.99, 4.639), (-0.01826, 15.99, 4.639), (-0.009312, 16.0, 4.639), (1.078e-06, 11.26, -18.19), (1.078e-06, 11.26, 3.268), (0.112, 11.25, -18.19), (0.112, 11.25, 3.268), (0.2197, 11.21, -18.19), (0.2197, 11.21, 3.268), (0.319, 11.16, -18.19), (0.319, 11.16, 3.268), (0.406, 11.09, -18.19), (0.406, 11.09, 3.268), (0.4774, 11.0, -18.19), (0.4774, 11.0, 3.268), (0.5305, 10.9, -18.19), (0.5305, 10.9, 3.268), (0.5632, 10.8, -18.19), (0.5632, 10.8, 3.268), (0.5742, 10.68, -18.19), (0.5742, 10.68, 3.268), (0.5632, 10.57, -18.19), (0.5632, 10.57, 3.268), (0.5305, 10.46, -18.19), (0.5305, 10.46, 3.268), (0.4774, 10.36, -18.19), (0.4774, 10.36, 3.268), (0.406, 10.28, -18.19), (0.406, 10.28, 3.268), (0.319, 10.21, -18.19), (0.319, 10.21, 3.268), (0.2197, 10.15, -18.19), (0.2197, 10.15, 3.268), (0.112, 10.12, -18.19), (0.112, 10.12, 3.268), (8.795e-07, 10.11, -18.19), (8.795e-07, 10.11, 3.268), (-0.112, 10.12, -18.19), (-0.112, 10.12, 3.268), (-0.2197, 10.15, -18.19), (-0.2197, 10.15, 3.268), (-0.319, 10.21, -18.19), (-0.319, 10.21, 3.268), (-0.406, 10.28, -18.19), (-0.406, 10.28, 3.268), (-0.4774, 10.36, -18.19), (-0.4774, 10.36, 3.268), (-0.5305, 10.46, -18.19), (-0.5305, 10.46, 3.268), (-0.5632, 10.57, -18.19), (-0.5632, 10.57, 3.268), (-0.5742, 10.68, -18.19), (-0.5742, 10.68, 3.268), (-0.5632, 10.8, -18.19), (-0.5632, 10.8, 3.268), (-0.5305, 10.9, -18.19), (-0.5305, 10.9, 3.268), (-0.4774, 11.0, -18.19), (-0.4774, 11.0, 3.268), (-0.406, 11.09, -18.19), (-0.406, 11.09, 3.268), (-0.319, 11.16, -18.19), (-0.319, 11.16, 3.268), (-0.2197, 11.21, -18.19), (-0.2197, 11.21, 3.268), (-0.112, 11.25, -18.19), (-0.112, 11.25, 3.268), (1.097e-06, 11.05, 3.268), (0.07135, 11.04, 3.268), (0.14, 11.02, 3.268), (0.2032, 10.99, 3.268), (0.2586, 10.94, 3.268), (0.3041, 10.89, 3.268), (0.3379, 10.82, 3.268), (0.3587, 10.75, 3.268), (0.3657, 10.68, 3.268), (0.3587, 10.61, 3.268), (0.3379, 10.54, 3.268), (0.3041, 10.48, 3.268), (0.2586, 10.42, 3.268), (0.2032, 10.38, 3.268), (0.14, 10.35, 3.268), (0.07135, 10.32, 3.268), (9.707e-07, 10.32, 3.268), (-0.07135, 10.32, 3.268), (-0.14, 10.35, 3.268), (-0.2032, 10.38, 3.268), (-0.2586, 10.42, 3.268), (-0.3041, 10.48, 3.268), (-0.3379, 10.54, 3.268), (-0.3587, 10.61, 3.268), (-0.3657, 10.68, 3.268), (-0.3587, 10.75, 3.268), (-0.3379, 10.82, 3.268), (-0.3041, 10.89, 3.268), (-0.2586, 10.94, 3.268), (-0.2032, 10.99, 3.268), (-0.14, 11.02, 3.268), (-0.07135, 11.04, 3.268), (4.659e-07, 11.05, 3.51), (0.07135, 11.04, 3.51), (0.14, 11.02, 3.51), (0.2032, 10.99, 3.51), (0.2586, 10.94, 3.51), (0.3041, 10.89, 3.51), (0.3379, 10.82, 3.51), (0.3587, 10.75, 3.51), (0.3657, 10.68, 3.51), (0.3587, 10.61, 3.51), (0.3379, 10.54, 3.51), (0.3041, 10.48, 3.51), (0.2586, 10.42, 3.51), (0.2032, 10.38, 3.51), (0.14, 10.35, 3.51), (0.07135, 10.32, 3.51), (3.395e-07, 10.32, 3.51), (-0.07135, 10.32, 3.51), (-0.14, 10.35, 3.51), (-0.2032, 10.38, 3.51), (-0.2586, 10.42, 3.51), (-0.3041, 10.48, 3.51), (-0.3379, 10.54, 3.51), (-0.3587, 10.61, 3.51), (-0.3657, 10.68, 3.51), (-0.3587, 10.75, 3.51), (-0.3379, 10.82, 3.51), (-0.3041, 10.89, 3.51), (-0.2586, 10.94, 3.51), (-0.2032, 10.99, 3.51), (-0.14, 11.02, 3.51), (-0.07135, 11.04, 3.51), (4.54e-07, 11.16, 3.51), (0.0933, 11.15, 3.51), (0.183, 11.12, 3.51), (0.2657, 11.08, 3.51), (0.3382, 11.02, 3.51), (0.3976, 10.95, 3.51), (0.4418, 10.87, 3.51), (0.4691, 10.78, 3.51), (0.4782, 10.68, 3.51), (0.4691, 10.59, 3.51), (0.4418, 10.5, 3.51), (0.3976, 10.42, 3.51), (0.3382, 10.34, 3.51), (0.2657, 10.29, 3.51), (0.183, 10.24, 3.51), (0.0933, 10.21, 3.51), (2.888e-07, 10.2, 3.51), (-0.0933, 10.21, 3.51), (-0.183, 10.24, 3.51), (-0.2657, 10.29, 3.51), (-0.3382, 10.34, 3.51), (-0.3976, 10.42, 3.51), (-0.4418, 10.5, 3.51), (-0.4691, 10.59, 3.51), (-0.4782, 10.68, 3.51), (-0.4691, 10.78, 3.51), (-0.4418, 10.87, 3.51), (-0.3976, 10.95, 3.51), (-0.3382, 11.02, 3.51), (-0.2657, 11.08, 3.51), (-0.183, 11.12, 3.51), (-0.0933, 11.15, 3.51), (-3.027e-06, 10.73, 4.639), (0.009306, 10.73, 4.639), (0.01826, 10.73, 4.639), (0.02651, 10.72, 4.639), (0.03374, 10.72, 4.639), (0.03967, 10.71, 4.639), (0.04408, 10.7, 4.639), (0.0468, 10.69, 4.639), (0.04771, 10.68, 4.639), (0.0468, 10.67, 4.639), (0.04408, 10.66, 4.639), (0.03967, 10.66, 4.639), (0.03374, 10.65, 4.639), (0.02651, 10.64, 4.639), (0.01826, 10.64, 4.639), (0.009306, 10.64, 4.639), (-3.043e-06, 10.64, 4.639), (-0.009312, 10.64, 4.639), (-0.01826, 10.64, 4.639), (-0.02651, 10.64, 4.639), (-0.03374, 10.65, 4.639), (-0.03968, 10.66, 4.639), (-0.04409, 10.66, 4.639), (-0.0468, 10.67, 4.639), (-0.04772, 10.68, 4.639), (-0.0468, 10.69, 4.639), (-0.04409, 10.7, 4.639), (-0.03968, 10.71, 4.639), (-0.03374, 10.72, 4.639), (-0.02651, 10.72, 4.639), (-0.01826, 10.73, 4.639), (-0.009312, 10.73, 4.639), (1.018e-06, 5.968, -18.19), (1.018e-06, 5.968, 3.268), (0.112, 5.957, -18.19), (0.112, 5.957, 3.268), (0.2197, 5.925, -18.19), (0.2197, 5.925, 3.268), (0.319, 5.872, -18.19), (0.319, 5.872, 3.268), (0.406, 5.8, -18.19), (0.406, 5.8, 3.268), (0.4774, 5.713, -18.19), (0.4774, 5.713, 3.268), (0.5305, 5.614, -18.19), (0.5305, 5.614, 3.268), (0.5632, 5.506, -18.19), (0.5632, 5.506, 3.268), (0.5742, 5.394, -18.19), (0.5742, 5.394, 3.268), (0.5632, 5.282, -18.19), (0.5632, 5.282, 3.268), (0.5305, 5.174, -18.19), (0.5305, 5.174, 3.268), (0.4774, 5.075, -18.19), (0.4774, 5.075, 3.268), (0.406, 4.988, -18.19), (0.406, 4.988, 3.268), (0.319, 4.917, -18.19), (0.319, 4.917, 3.268), (0.2197, 4.864, -18.19), (0.2197, 4.864, 3.268), (0.112, 4.831, -18.19), (0.112, 4.831, 3.268), (8.199e-07, 4.82, -18.19), (8.199e-07, 4.82, 3.268), (-0.112, 4.831, -18.19), (-0.112, 4.831, 3.268), (-0.2197, 4.864, -18.19), (-0.2197, 4.864, 3.268), (-0.319, 4.917, -18.19), (-0.319, 4.917, 3.268), (-0.406, 4.988, -18.19), (-0.406, 4.988, 3.268), (-0.4774, 5.075, -18.19), (-0.4774, 5.075, 3.268), (-0.5305, 5.174, -18.19), (-0.5305, 5.174, 3.268), (-0.5632, 5.282, -18.19), (-0.5632, 5.282, 3.268), (-0.5742, 5.394, -18.19), (-0.5742, 5.394, 3.268), (-0.5632, 5.506, -18.19), (-0.5632, 5.506, 3.268), (-0.5305, 5.614, -18.19), (-0.5305, 5.614, 3.268), (-0.4774, 5.713, -18.19), (-0.4774, 5.713, 3.268), (-0.406, 5.8, -18.19), (-0.406, 5.8, 3.268), (-0.319, 5.872, -18.19), (-0.319, 5.872, 3.268), (-0.2197, 5.925, -18.19), (-0.2197, 5.925, 3.268), (-0.112, 5.957, -18.19), (-0.112, 5.957, 3.268), (1.038e-06, 5.76, 3.268), (0.07135, 5.753, 3.268), (0.14, 5.732, 3.268), (0.2032, 5.698, 3.268), (0.2586, 5.653, 3.268), (0.3041, 5.597, 3.268), (0.3379, 5.534, 3.268), (0.3587, 5.466, 3.268), (0.3657, 5.394, 3.268), (0.3587, 5.323, 3.268), (0.3379, 5.254, 3.268), (0.3041, 5.191, 3.268), (0.2586, 5.136, 3.268), (0.2032, 5.09, 3.268), (0.14, 5.056, 3.268), (0.07135, 5.036, 3.268), (9.111e-07, 5.028, 3.268), (-0.07135, 5.036, 3.268), (-0.14, 5.056, 3.268), (-0.2032, 5.09, 3.268), (-0.2586, 5.136, 3.268), (-0.3041, 5.191, 3.268), (-0.3379, 5.254, 3.268), (-0.3587, 5.323, 3.268), (-0.3657, 5.394, 3.268), (-0.3587, 5.466, 3.268), (-0.3379, 5.534, 3.268), (-0.3041, 5.597, 3.268), (-0.2586, 5.653, 3.268), (-0.2032, 5.698, 3.268), (-0.14, 5.732, 3.268), (-0.07135, 5.753, 3.268), (4.063e-07, 5.76, 3.51), (0.07135, 5.753, 3.51), (0.14, 5.732, 3.51), (0.2032, 5.698, 3.51), (0.2586, 5.653, 3.51), (0.3041, 5.597, 3.51), (0.3379, 5.534, 3.51), (0.3587, 5.466, 3.51), (0.3657, 5.394, 3.51), (0.3587, 5.323, 3.51), (0.3379, 5.254, 3.51), (0.3041, 5.191, 3.51), (0.2586, 5.136, 3.51), (0.2032, 5.09, 3.51), (0.14, 5.056, 3.51), (0.07135, 5.036, 3.51), (2.799e-07, 5.028, 3.51), (-0.07135, 5.036, 3.51), (-0.14, 5.056, 3.51), (-0.2032, 5.09, 3.51), (-0.2586, 5.136, 3.51), (-0.3041, 5.191, 3.51), (-0.3379, 5.254, 3.51), (-0.3587, 5.323, 3.51), (-0.3657, 5.394, 3.51), (-0.3587, 5.466, 3.51), (-0.3379, 5.534, 3.51), (-0.3041, 5.597, 3.51), (-0.2586, 5.653, 3.51), (-0.2032, 5.698, 3.51), (-0.14, 5.732, 3.51), (-0.07135, 5.753, 3.51), (3.944e-07, 5.872, 3.51), (0.0933, 5.863, 3.51), (0.183, 5.836, 3.51), (0.2657, 5.792, 3.51), (0.3382, 5.732, 3.51), (0.3976, 5.66, 3.51), (0.4418, 5.577, 3.51), (0.4691, 5.488, 3.51), (0.4782, 5.394, 3.51), (0.4691, 5.301, 3.51), (0.4418, 5.211, 3.51), (0.3976, 5.129, 3.51), (0.3382, 5.056, 3.51), (0.2657, 4.997, 3.51), (0.183, 4.952, 3.51), (0.0933, 4.925, 3.51), (2.292e-07, 4.916, 3.51), (-0.0933, 4.925, 3.51), (-0.183, 4.952, 3.51), (-0.2657, 4.997, 3.51), (-0.3382, 5.056, 3.51), (-0.3976, 5.129, 3.51), (-0.4418, 5.211, 3.51), (-0.4691, 5.301, 3.51), (-0.4782, 5.394, 3.51), (-0.4691, 5.488, 3.51), (-0.4418, 5.577, 3.51), (-0.3976, 5.66, 3.51), (-0.3382, 5.732, 3.51), (-0.2657, 5.792, 3.51), (-0.183, 5.836, 3.51), (-0.0933, 5.863, 3.51), (-3.087e-06, 5.442, 4.639), (0.009306, 5.441, 4.639), (0.01826, 5.438, 4.639), (0.02651, 5.434, 4.639), (0.03374, 5.428, 4.639), (0.03967, 5.421, 4.639), (0.04408, 5.412, 4.639), (0.0468, 5.404, 4.639), (0.04771, 5.394, 4.639), (0.0468, 5.385, 4.639), (0.04408, 5.376, 4.639), (0.03967, 5.368, 4.639), (0.03374, 5.36, 4.639), (0.02651, 5.355, 4.639), (0.01826, 5.35, 4.639), (0.009306, 5.347, 4.639), (-3.103e-06, 5.347, 4.639), (-0.009312, 5.347, 4.639), (-0.01826, 5.35, 4.639), (-0.02651, 5.355, 4.639), (-0.03374, 5.36, 4.639), (-0.03968, 5.368, 4.639), (-0.04409, 5.376, 4.639), (-0.0468, 5.385, 4.639), (-0.04772, 5.394, 4.639), (-0.0468, 5.404, 4.639), (-0.04409, 5.412, 4.639), (-0.03968, 5.421, 4.639), (-0.03374, 5.428, 4.639), (-0.02651, 5.434, 4.639), (-0.01826, 5.438, 4.639), (-0.009312, 5.441, 4.639), (8.339e-07, 0.5742, -18.19), (8.339e-07, 0.5742, 3.268), (0.112, 0.5632, -18.19), (0.112, 0.5632, 3.268), (0.2197, 0.5305, -18.19), (0.2197, 0.5305, 3.268), (0.319, 0.4774, -18.19), (0.319, 0.4774, 3.268), (0.406, 0.406, -18.19), (0.406, 0.406, 3.268), (0.4774, 0.319, -18.19), (0.4774, 0.319, 3.268), (0.5305, 0.2197, -18.19), (0.5305, 0.2197, 3.268), (0.5632, 0.112, -18.19), (0.5632, 0.112, 3.268), (0.5742, -1.471e-07, -18.19), (0.5742, -1.471e-07, 3.268), (0.5632, -0.112, -18.19), (0.5632, -0.112, 3.268), (0.5305, -0.2197, -18.19), (0.5305, -0.2197, 3.268), (0.4774, -0.319, -18.19), (0.4774, -0.319, 3.268), (0.406, -0.406, -18.19), (0.406, -0.406, 3.268), (0.319, -0.4774, -18.19), (0.319, -0.4774, 3.268), (0.2197, -0.5305, -18.19), (0.2197, -0.5305, 3.268), (0.112, -0.5632, -18.19), (0.112, -0.5632, 3.268), (6.468e-07, -0.5742, -18.19), (6.468e-07, -0.5742, 3.268), (-0.112, -0.5632, -18.19), (-0.112, -0.5632, 3.268), (-0.2197, -0.5305, -18.19), (-0.2197, -0.5305, 3.268), (-0.319, -0.4774, -18.19), (-0.319, -0.4774, 3.268), (-0.406, -0.406, -18.19), (-0.406, -0.406, 3.268), (-0.4774, -0.319, -18.19), (-0.4774, -0.319, 3.268), (-0.5305, -0.2197, -18.19), (-0.5305, -0.2197, 3.268), (-0.5632, -0.112, -18.19), (-0.5632, -0.112, 3.268), (-0.5742, 3.64e-07, -18.19), (-0.5742, 3.64e-07, 3.268), (-0.5632, 0.112, -18.19), (-0.5632, 0.112, 3.268), (-0.5305, 0.2197, -18.19), (-0.5305, 0.2197, 3.268), (-0.4774, 0.319, -18.19), (-0.4774, 0.319, 3.268), (-0.406, 0.406, -18.19), (-0.406, 0.406, 3.268), (-0.319, 0.4774, -18.19), (-0.319, 0.4774, 3.268), (-0.2197, 0.5305, -18.19), (-0.2197, 0.5305, 3.268), (-0.112, 0.5632, -18.19), (-0.112, 0.5632, 3.268), (8.551e-07, 0.3657, 3.268), (0.07135, 0.3587, 3.268), (0.14, 0.3379, 3.268), (0.2032, 0.3041, 3.268), (0.2586, 0.2586, 3.268), (0.3041, 0.2032, 3.268), (0.3379, 0.14, 3.268), (0.3587, 0.07135, 3.268), (0.3657, -8.964e-08, 3.268), (0.3587, -0.07135, 3.268), (0.3379, -0.14, 3.268), (0.3041, -0.2032, 3.268), (0.2586, -0.2586, 3.268), (0.2032, -0.3041, 3.268), (0.14, -0.3379, 3.268), (0.07135, -0.3587, 3.268), (7.359e-07, -0.3657, 3.268), (-0.07135, -0.3587, 3.268), (-0.14, -0.3379, 3.268), (-0.2032, -0.3041, 3.268), (-0.2586, -0.2586, 3.268), (-0.3041, -0.2032, 3.268), (-0.3379, -0.14, 3.268), (-0.3587, -0.07135, 3.268), (-0.3657, 2.359e-07, 3.268), (-0.3587, 0.07135, 3.268), (-0.3379, 0.14, 3.268), (-0.3041, 0.2032, 3.268), (-0.2586, 0.2586, 3.268), (-0.2032, 0.3041, 3.268), (-0.14, 0.3379, 3.268), (-0.07135, 0.3587, 3.268), (2.238e-07, 0.3657, 3.51), (0.07135, 0.3587, 3.51), (0.14, 0.3379, 3.51), (0.2032, 0.3041, 3.51), (0.2586, 0.2586, 3.51), (0.3041, 0.2032, 3.51), (0.3379, 0.14, 3.51), (0.3587, 0.07135, 3.51), (0.3657, -8.964e-08, 3.51), (0.3587, -0.07135, 3.51), (0.3379, -0.14, 3.51), (0.3041, -0.2032, 3.51), (0.2586, -0.2586, 3.51), (0.2032, -0.3041, 3.51), (0.14, -0.3379, 3.51), (0.07135, -0.3587, 3.51), (1.047e-07, -0.3657, 3.51), (-0.07135, -0.3587, 3.51), (-0.14, -0.3379, 3.51), (-0.2032, -0.3041, 3.51), (-0.2586, -0.2586, 3.51), (-0.3041, -0.2032, 3.51), (-0.3379, -0.14, 3.51), (-0.3587, -0.07135, 3.51), (-0.3657, 2.359e-07, 3.51), (-0.3587, 0.07135, 3.51), (-0.3379, 0.14, 3.51), (-0.3041, 0.2032, 3.51), (-0.2586, 0.2586, 3.51), (-0.2032, 0.3041, 3.51), (-0.14, 0.3379, 3.51), (-0.07135, 0.3587, 3.51), (2.109e-07, 0.4782, 3.51), (0.0933, 0.4691, 3.51), (0.183, 0.4418, 3.51), (0.2657, 0.3976, 3.51), (0.3382, 0.3382, 3.51), (0.3976, 0.2657, 3.51), (0.4418, 0.183, 3.51), (0.4691, 0.0933, 3.51), (0.4782, -1.143e-07, 3.51), (0.4691, -0.0933, 3.51), (0.4418, -0.183, 3.51), (0.3976, -0.2657, 3.51), (0.3382, -0.3382, 3.51), (0.2657, -0.3976, 3.51), (0.183, -0.4418, 3.51), (0.0933, -0.4691, 3.51), (5.505e-08, -0.4782, 3.51), (-0.0933, -0.4691, 3.51), (-0.183, -0.4418, 3.51), (-0.2657, -0.3976, 3.51), (-0.3382, -0.3382, 3.51), (-0.3976, -0.2657, 3.51), (-0.4418, -0.183, 3.51), (-0.4691, -0.0933, 3.51), (-0.4782, 3.114e-07, 3.51), (-0.4691, 0.0933, 3.51), (-0.4418, 0.183, 3.51), (-0.3976, 0.2657, 3.51), (-0.3382, 0.3382, 3.51), (-0.2657, 0.3976, 3.51), (-0.183, 0.4418, 3.51), (-0.0933, 0.4691, 3.51), (-3.266e-06, 0.04772, 4.639), (0.009306, 0.0468, 4.639), (0.01826, 0.04409, 4.639), (0.02651, 0.03968, 4.639), (0.03374, 0.03374, 4.639), (0.03967, 0.02651, 4.639), (0.04408, 0.01826, 4.639), (0.0468, 0.009309, 4.639), (0.04771, -7.286e-09, 4.639), (0.0468, -0.009309, 4.639), (0.04408, -0.01826, 4.639), (0.03967, -0.02651, 4.639), (0.03374, -0.03374, 4.639), (0.02651, -0.03968, 4.639), (0.01826, -0.04409, 4.639), (0.009306, -0.0468, 4.639), (-3.281e-06, -0.04772, 4.639), (-0.009313, -0.0468, 4.639), (-0.01826, -0.04409, 4.639), (-0.02651, -0.03968, 4.639), (-0.03374, -0.03374, 4.639), (-0.03968, -0.02651, 4.639), (-0.04409, -0.01826, 4.639), (-0.0468, -0.009309, 4.639), (-0.04772, 3.519e-08, 4.639), (-0.0468, 0.009309, 4.639), (-0.04409, 0.01826, 4.639), (-0.03968, 0.02651, 4.639), (-0.03374, 0.03374, 4.639), (-0.02651, 0.03968, 4.639), (-0.01826, 0.04409, 4.639), (-0.009312, 0.0468, 4.639)], [], [(0, 1, 3, 2), (2, 3, 5, 4), (4, 5, 7, 6), (6, 7, 9, 8), (8, 9, 11, 10), (10, 11, 13, 12), (12, 13, 15, 14), (14, 15, 17, 16), (16, 17, 19, 18), (18, 19, 21, 20), (20, 21, 23, 22), (22, 23, 25, 24), (24, 25, 27, 26), (26, 27, 29, 28), (28, 29, 31, 30), (30, 31, 33, 32), (32, 33, 35, 34), (34, 35, 37, 36), (36, 37, 39, 38), (38, 39, 41, 40), (40, 41, 43, 42), (42, 43, 45, 44), (44, 45, 47, 46), (46, 47, 49, 48), (48, 49, 51, 50), (50, 51, 53, 52), (52, 53, 55, 54), (54, 55, 57, 56), (56, 57, 59, 58), (58, 59, 61, 60), (3, 1, 63, 61, 59, 57, 55, 53, 51, 49, 47, 45, 43, 41, 39, 37, 35, 33, 31, 29, 27, 25, 23, 21, 19, 17, 15, 13, 11, 9, 7, 5), (62, 63, 1, 0), (60, 61, 63, 62), (0, 2, 4, 6, 8, 10, 12, 14, 16, 18, 20, 22, 24, 26, 28, 30, 32, 34, 36, 38, 40, 42, 44, 46, 48, 50, 52, 54, 56, 58, 60, 62), (64, 65, 67, 66), (66, 67, 69, 68), (68, 69, 71, 70), (70, 71, 73, 72), (72, 73, 75, 74), (74, 75, 77, 76), (76, 77, 79, 78), (78, 79, 81, 80), (80, 81, 83, 82), (82, 83, 85, 84), (84, 85, 87, 86), (86, 87, 89, 88), (88, 89, 91, 90), (90, 91, 93, 92), (92, 93, 95, 94), (94, 95, 97, 96), (96, 97, 99, 98), (98, 99, 101, 100), (100, 101, 103, 102), (102, 103, 105, 104), (104, 105, 107, 106), (106, 107, 109, 108), (108, 109, 111, 110), (110, 111, 113, 112), (112, 113, 115, 114), (114, 115, 117, 116), (116, 117, 119, 118), (118, 119, 121, 120), (120, 121, 123, 122), (122, 123, 125, 124), (67, 65, 127, 125, 123, 121, 119, 117, 115, 113, 111, 109, 107, 105, 103, 101, 99, 97, 95, 93, 91, 89, 87, 85, 83, 81, 79, 77, 75, 73, 71, 69), (126, 127, 65, 64), (124, 125, 127, 126), (64, 66, 68, 70, 72, 74, 76, 78, 80, 82, 84, 86, 88, 90, 92, 94, 96, 98, 100, 102, 104, 106, 108, 110, 112, 114, 116, 118, 120, 122, 124, 126), (128, 129, 131, 130), (130, 131, 133, 132), (132, 133, 135, 134), (134, 135, 137, 136), (136, 137, 139, 138), (138, 139, 141, 140), (140, 141, 143, 142), (142, 143, 145, 144), (144, 145, 147, 146), (146, 147, 149, 148), (148, 149, 151, 150), (150, 151, 153, 152), (152, 153, 155, 154), (154, 155, 157, 156), (156, 157, 159, 158), (158, 159, 161, 160), (160, 161, 163, 162), (162, 163, 165, 164), (164, 165, 167, 166), (166, 167, 169, 168), (168, 169, 171, 170), (170, 171, 173, 172), (172, 173, 175, 174), (174, 175, 177, 176), (176, 177, 179, 178), (178, 179, 181, 180), (180, 181, 183, 182), (182, 183, 185, 184), (184, 185, 187, 186), (186, 187, 189, 188), (131, 129, 191, 189, 187, 185, 183, 181, 179, 177, 175, 173, 171, 169, 167, 165, 163, 161, 159, 157, 155, 153, 151, 149, 147, 145, 143, 141, 139, 137, 135, 133), (190, 191, 129, 128), (188, 189, 191, 190), (128, 130, 132, 134, 136, 138, 140, 142, 144, 146, 148, 150, 152, 154, 156, 158, 160, 162, 164, 166, 168, 170, 172, 174, 176, 178, 180, 182, 184, 186, 188, 190), (192, 193, 195, 194), (194, 195, 197, 196), (196, 197, 199, 198), (198, 199, 201, 200), (200, 201, 203, 202), (202, 203, 205, 204), (204, 205, 207, 206), (206, 207, 209, 208), (208, 209, 211, 210), (210, 211, 213, 212), (212, 213, 215, 214), (214, 215, 217, 216), (216, 217, 219, 218), (218, 219, 221, 220), (220, 221, 223, 222), (222, 223, 225, 224), (224, 225, 227, 226), (226, 227, 229, 228), (228, 229, 231, 230), (230, 231, 233, 232), (232, 233, 235, 234), (234, 235, 237, 236), (236, 237, 239, 238), (238, 239, 241, 240), (240, 241, 243, 242), (242, 243, 245, 244), (244, 245, 247, 246), (246, 247, 249, 248), (248, 249, 251, 250), (250, 251, 253, 252), (195, 193, 255, 253, 251, 249, 247, 245, 243, 241, 239, 237, 235, 233, 231, 229, 227, 225, 223, 221, 219, 217, 215, 213, 211, 209, 207, 205, 203, 201, 199, 197), (254, 255, 193, 192), (252, 253, 255, 254), (192, 194, 196, 198, 200, 202, 204, 206, 208, 210, 212, 214, 216, 218, 220, 222, 224, 226, 228, 230, 232, 234, 236, 238, 240, 242, 244, 246, 248, 250, 252, 254), (256, 257, 259, 258), (258, 259, 261, 260), (260, 261, 263, 262), (262, 263, 265, 264), (264, 265, 267, 266), (266, 267, 269, 268), (268, 269, 271, 270), (270, 271, 273, 272), (272, 273, 275, 274), (274, 275, 277, 276), (276, 277, 279, 278), (278, 279, 281, 280), (280, 281, 283, 282), (282, 283, 285, 284), (284, 285, 287, 286), (286, 287, 289, 288), (288, 289, 291, 290), (290, 291, 293, 292), (292, 293, 295, 294), (294, 295, 297, 296), (296, 297, 299, 298), (298, 299, 301, 300), (300, 301, 303, 302), (302, 303, 305, 304), (304, 305, 307, 306), (306, 307, 309, 308), (308, 309, 311, 310), (310, 311, 313, 312), (312, 313, 315, 314), (314, 315, 317, 316), (317, 315, 349, 350), (318, 319, 257, 256), (316, 317, 319, 318), (256, 258, 260, 262, 264, 266, 268, 270, 272, 274, 276, 278, 280, 282, 284, 286, 288, 290, 292, 294, 296, 298, 300, 302, 304, 306, 308, 310, 312, 314, 316, 318), (347, 346, 378, 379), (295, 293, 338, 339), (259, 257, 320, 321), (273, 271, 327, 328), (301, 299, 341, 342), (279, 277, 330, 331), (307, 305, 344, 345), (263, 261, 322, 323), (285, 283, 333, 334), (313, 311, 347, 348), (291, 289, 336, 337), (269, 267, 325, 326), (319, 317, 350, 351), (297, 295, 339, 340), (275, 273, 328, 329), (303, 301, 342, 343), (281, 279, 331, 332), (309, 307, 345, 346), (265, 263, 323, 324), (287, 285, 334, 335), (315, 313, 348, 349), (293, 291, 337, 338), (271, 269, 326, 327), (257, 319, 351, 320), (299, 297, 340, 341), (277, 275, 329, 330), (305, 303, 343, 344), (261, 259, 321, 322), (283, 281, 332, 333), (311, 309, 346, 347), (267, 265, 324, 325), (289, 287, 335, 336), (381, 380, 412, 413), (325, 324, 356, 357), (336, 335, 367, 368), (345, 344, 376, 377), (323, 322, 354, 355), (334, 333, 365, 366), (343, 342, 374, 375), (321, 320, 352, 353), (332, 331, 363, 364), (320, 351, 383, 352), (341, 340, 372, 373), (330, 329, 361, 362), (350, 349, 381, 382), (339, 338, 370, 371), (328, 327, 359, 360), (348, 347, 379, 380), (337, 336, 368, 369), (326, 325, 357, 358), (346, 345, 377, 378), (324, 323, 355, 356), (335, 334, 366, 367), (344, 343, 375, 376), (322, 321, 353, 354), (333, 332, 364, 365), (342, 341, 373, 374), (331, 330, 362, 363), (351, 350, 382, 383), (340, 339, 371, 372), (329, 328, 360, 361), (349, 348, 380, 381), (338, 337, 369, 370), (327, 326, 358, 359), (415, 414, 446, 447), (370, 369, 401, 402), (359, 358, 390, 391), (379, 378, 410, 411), (357, 356, 388, 389), (368, 367, 399, 400), (377, 376, 408, 409), (355, 354, 386, 387), (366, 365, 397, 398), (375, 374, 406, 407), (353, 352, 384, 385), (364, 363, 395, 396), (352, 383, 415, 384), (373, 372, 404, 405), (362, 361, 393, 394), (382, 381, 413, 414), (371, 370, 402, 403), (360, 359, 391, 392), (380, 379, 411, 412), (369, 368, 400, 401), (358, 357, 389, 390), (378, 377, 409, 410), (356, 355, 387, 388), (367, 366, 398, 399), (376, 375, 407, 408), (354, 353, 385, 386), (365, 364, 396, 397), (374, 373, 405, 406), (363, 362, 394, 395), (383, 382, 414, 415), (372, 371, 403, 404), (361, 360, 392, 393), (417, 416, 447, 446, 445, 444, 443, 442, 441, 440, 439, 438, 437, 436, 435, 434, 433, 432, 431, 430, 429, 428, 427, 426, 425, 424, 423, 422, 421, 420, 419, 418), (404, 403, 435, 436), (393, 392, 424, 425), (413, 412, 444, 445), (402, 401, 433, 434), (391, 390, 422, 423), (411, 410, 442, 443), (389, 388, 420, 421), (400, 399, 431, 432), (409, 408, 440, 441), (387, 386, 418, 419), (398, 397, 429, 430), (407, 406, 438, 439), (385, 384, 416, 417), (396, 395, 427, 428), (384, 415, 447, 416), (405, 404, 436, 437), (394, 393, 425, 426), (414, 413, 445, 446), (403, 402, 434, 435), (392, 391, 423, 424), (412, 411, 443, 444), (401, 400, 432, 433), (390, 389, 421, 422), (410, 409, 441, 442), (388, 387, 419, 420), (399, 398, 430, 431), (408, 407, 439, 440), (386, 385, 417, 418), (397, 396, 428, 429), (406, 405, 437, 438), (395, 394, 426, 427), (448, 449, 451, 450), (450, 451, 453, 452), (452, 453, 455, 454), (454, 455, 457, 456), (456, 457, 459, 458), (458, 459, 461, 460), (460, 461, 463, 462), (462, 463, 465, 464), (464, 465, 467, 466), (466, 467, 469, 468), (468, 469, 471, 470), (470, 471, 473, 472), (472, 473, 475, 474), (474, 475, 477, 476), (476, 477, 479, 478), (478, 479, 481, 480), (480, 481, 483, 482), (482, 483, 485, 484), (484, 485, 487, 486), (486, 487, 489, 488), (488, 489, 491, 490), (490, 491, 493, 492), (492, 493, 495, 494), (494, 495, 497, 496), (496, 497, 499, 498), (498, 499, 501, 500), (500, 501, 503, 502), (502, 503, 505, 504), (504, 505, 507, 506), (506, 507, 509, 508), (509, 507, 541, 542), (510, 511, 449, 448), (508, 509, 511, 510), (448, 450, 452, 454, 456, 458, 460, 462, 464, 466, 468, 470, 472, 474, 476, 478, 480, 482, 484, 486, 488, 490, 492, 494, 496, 498, 500, 502, 504, 506, 508, 510), (539, 538, 570, 571), (487, 485, 530, 531), (451, 449, 512, 513), (465, 463, 519, 520), (493, 491, 533, 534), (471, 469, 522, 523), (499, 497, 536, 537), (455, 453, 514, 515), (477, 475, 525, 526), (505, 503, 539, 540), (483, 481, 528, 529), (461, 459, 517, 518), (511, 509, 542, 543), (489, 487, 531, 532), (467, 465, 520, 521), (495, 493, 534, 535), (473, 471, 523, 524), (501, 499, 537, 538), (457, 455, 515, 516), (479, 477, 526, 527), (507, 505, 540, 541), (485, 483, 529, 530), (463, 461, 518, 519), (449, 511, 543, 512), (491, 489, 532, 533), (469, 467, 521, 522), (497, 495, 535, 536), (453, 451, 513, 514), (475, 473, 524, 525), (503, 501, 538, 539), (459, 457, 516, 517), (481, 479, 527, 528), (573, 572, 604, 605), (517, 516, 548, 549), (528, 527, 559, 560), (537, 536, 568, 569), (515, 514, 546, 547), (526, 525, 557, 558), (535, 534, 566, 567), (513, 512, 544, 545), (524, 523, 555, 556), (512, 543, 575, 544), (533, 532, 564, 565), (522, 521, 553, 554), (542, 541, 573, 574), (531, 530, 562, 563), (520, 519, 551, 552), (540, 539, 571, 572), (529, 528, 560, 561), (518, 517, 549, 550), (538, 537, 569, 570), (516, 515, 547, 548), (527, 526, 558, 559), (536, 535, 567, 568), (514, 513, 545, 546), (525, 524, 556, 557), (534, 533, 565, 566), (523, 522, 554, 555), (543, 542, 574, 575), (532, 531, 563, 564), (521, 520, 552, 553), (541, 540, 572, 573), (530, 529, 561, 562), (519, 518, 550, 551), (607, 606, 638, 639), (562, 561, 593, 594), (551, 550, 582, 583), (571, 570, 602, 603), (549, 548, 580, 581), (560, 559, 591, 592), (569, 568, 600, 601), (547, 546, 578, 579), (558, 557, 589, 590), (567, 566, 598, 599), (545, 544, 576, 577), (556, 555, 587, 588), (544, 575, 607, 576), (565, 564, 596, 597), (554, 553, 585, 586), (574, 573, 605, 606), (563, 562, 594, 595), (552, 551, 583, 584), (572, 571, 603, 604), (561, 560, 592, 593), (550, 549, 581, 582), (570, 569, 601, 602), (548, 547, 579, 580), (559, 558, 590, 591), (568, 567, 599, 600), (546, 545, 577, 578), (557, 556, 588, 589), (566, 565, 597, 598), (555, 554, 586, 587), (575, 574, 606, 607), (564, 563, 595, 596), (553, 552, 584, 585), (609, 608, 639, 638, 637, 636, 635, 634, 633, 632, 631, 630, 629, 628, 627, 626, 625, 624, 623, 622, 621, 620, 619, 618, 617, 616, 615, 614, 613, 612, 611, 610), (596, 595, 627, 628), (585, 584, 616, 617), (605, 604, 636, 637), (594, 593, 625, 626), (583, 582, 614, 615), (603, 602, 634, 635), (581, 580, 612, 613), (592, 591, 623, 624), (601, 600, 632, 633), (579, 578, 610, 611), (590, 589, 621, 622), (599, 598, 630, 631), (577, 576, 608, 609), (588, 587, 619, 620), (576, 607, 639, 608), (597, 596, 628, 629), (586, 585, 617, 618), (606, 605, 637, 638), (595, 594, 626, 627), (584, 583, 615, 616), (604, 603, 635, 636), (593, 592, 624, 625), (582, 581, 613, 614), (602, 601, 633, 634), (580, 579, 611, 612), (591, 590, 622, 623), (600, 599, 631, 632), (578, 577, 609, 610), (589, 588, 620, 621), (598, 597, 629, 630), (587, 586, 618, 619), (640, 641, 643, 642), (642, 643, 645, 644), (644, 645, 647, 646), (646, 647, 649, 648), (648, 649, 651, 650), (650, 651, 653, 652), (652, 653, 655, 654), (654, 655, 657, 656), (656, 657, 659, 658), (658, 659, 661, 660), (660, 661, 663, 662), (662, 663, 665, 664), (664, 665, 667, 666), (666, 667, 669, 668), (668, 669, 671, 670), (670, 671, 673, 672), (672, 673, 675, 674), (674, 675, 677, 676), (676, 677, 679, 678), (678, 679, 681, 680), (680, 681, 683, 682), (682, 683, 685, 684), (684, 685, 687, 686), (686, 687, 689, 688), (688, 689, 691, 690), (690, 691, 693, 692), (692, 693, 695, 694), (694, 695, 697, 696), (696, 697, 699, 698), (698, 699, 701, 700), (701, 699, 733, 734), (702, 703, 641, 640), (700, 701, 703, 702), (640, 642, 644, 646, 648, 650, 652, 654, 656, 658, 660, 662, 664, 666, 668, 670, 672, 674, 676, 678, 680, 682, 684, 686, 688, 690, 692, 694, 696, 698, 700, 702), (731, 730, 762, 763), (679, 677, 722, 723), (643, 641, 704, 705), (657, 655, 711, 712), (685, 683, 725, 726), (663, 661, 714, 715), (691, 689, 728, 729), (647, 645, 706, 707), (669, 667, 717, 718), (697, 695, 731, 732), (675, 673, 720, 721), (653, 651, 709, 710), (703, 701, 734, 735), (681, 679, 723, 724), (659, 657, 712, 713), (687, 685, 726, 727), (665, 663, 715, 716), (693, 691, 729, 730), (649, 647, 707, 708), (671, 669, 718, 719), (699, 697, 732, 733), (677, 675, 721, 722), (655, 653, 710, 711), (641, 703, 735, 704), (683, 681, 724, 725), (661, 659, 713, 714), (689, 687, 727, 728), (645, 643, 705, 706), (667, 665, 716, 717), (695, 693, 730, 731), (651, 649, 708, 709), (673, 671, 719, 720), (765, 764, 796, 797), (709, 708, 740, 741), (720, 719, 751, 752), (729, 728, 760, 761), (707, 706, 738, 739), (718, 717, 749, 750), (727, 726, 758, 759), (705, 704, 736, 737), (716, 715, 747, 748), (704, 735, 767, 736), (725, 724, 756, 757), (714, 713, 745, 746), (734, 733, 765, 766), (723, 722, 754, 755), (712, 711, 743, 744), (732, 731, 763, 764), (721, 720, 752, 753), (710, 709, 741, 742), (730, 729, 761, 762), (708, 707, 739, 740), (719, 718, 750, 751), (728, 727, 759, 760), (706, 705, 737, 738), (717, 716, 748, 749), (726, 725, 757, 758), (715, 714, 746, 747), (735, 734, 766, 767), (724, 723, 755, 756), (713, 712, 744, 745), (733, 732, 764, 765), (722, 721, 753, 754), (711, 710, 742, 743), (799, 798, 830, 831), (754, 753, 785, 786), (743, 742, 774, 775), (763, 762, 794, 795), (741, 740, 772, 773), (752, 751, 783, 784), (761, 760, 792, 793), (739, 738, 770, 771), (750, 749, 781, 782), (759, 758, 790, 791), (737, 736, 768, 769), (748, 747, 779, 780), (736, 767, 799, 768), (757, 756, 788, 789), (746, 745, 777, 778), (766, 765, 797, 798), (755, 754, 786, 787), (744, 743, 775, 776), (764, 763, 795, 796), (753, 752, 784, 785), (742, 741, 773, 774), (762, 761, 793, 794), (740, 739, 771, 772), (751, 750, 782, 783), (760, 759, 791, 792), (738, 737, 769, 770), (749, 748, 780, 781), (758, 757, 789, 790), (747, 746, 778, 779), (767, 766, 798, 799), (756, 755, 787, 788), (745, 744, 776, 777), (801, 800, 831, 830, 829, 828, 827, 826, 825, 824, 823, 822, 821, 820, 819, 818, 817, 816, 815, 814, 813, 812, 811, 810, 809, 808, 807, 806, 805, 804, 803, 802), (788, 787, 819, 820), (777, 776, 808, 809), (797, 796, 828, 829), (786, 785, 817, 818), (775, 774, 806, 807), (795, 794, 826, 827), (773, 772, 804, 805), (784, 783, 815, 816), (793, 792, 824, 825), (771, 770, 802, 803), (782, 781, 813, 814), (791, 790, 822, 823), (769, 768, 800, 801), (780, 779, 811, 812), (768, 799, 831, 800), (789, 788, 820, 821), (778, 777, 809, 810), (798, 797, 829, 830), (787, 786, 818, 819), (776, 775, 807, 808), (796, 795, 827, 828), (785, 784, 816, 817), (774, 773, 805, 806), (794, 793, 825, 826), (772, 771, 803, 804), (783, 782, 814, 815), (792, 791, 823, 824), (770, 769, 801, 802), (781, 780, 812, 813), (790, 789, 821, 822), (779, 778, 810, 811), (832, 833, 835, 834), (834, 835, 837, 836), (836, 837, 839, 838), (838, 839, 841, 840), (840, 841, 843, 842), (842, 843, 845, 844), (844, 845, 847, 846), (846, 847, 849, 848), (848, 849, 851, 850), (850, 851, 853, 852), (852, 853, 855, 854), (854, 855, 857, 856), (856, 857, 859, 858), (858, 859, 861, 860), (860, 861, 863, 862), (862, 863, 865, 864), (864, 865, 867, 866), (866, 867, 869, 868), (868, 869, 871, 870), (870, 871, 873, 872), (872, 873, 875, 874), (874, 875, 877, 876), (876, 877, 879, 878), (878, 879, 881, 880), (880, 881, 883, 882), (882, 883, 885, 884), (884, 885, 887, 886), (886, 887, 889, 888), (888, 889, 891, 890), (890, 891, 893, 892), (893, 891, 925, 926), (894, 895, 833, 832), (892, 893, 895, 894), (832, 834, 836, 838, 840, 842, 844, 846, 848, 850, 852, 854, 856, 858, 860, 862, 864, 866, 868, 870, 872, 874, 876, 878, 880, 882, 884, 886, 888, 890, 892, 894), (923, 922, 954, 955), (871, 869, 914, 915), (835, 833, 896, 897), (849, 847, 903, 904), (877, 875, 917, 918), (855, 853, 906, 907), (883, 881, 920, 921), (839, 837, 898, 899), (861, 859, 909, 910), (889, 887, 923, 924), (867, 865, 912, 913), (845, 843, 901, 902), (895, 893, 926, 927), (873, 871, 915, 916), (851, 849, 904, 905), (879, 877, 918, 919), (857, 855, 907, 908), (885, 883, 921, 922), (841, 839, 899, 900), (863, 861, 910, 911), (891, 889, 924, 925), (869, 867, 913, 914), (847, 845, 902, 903), (833, 895, 927, 896), (875, 873, 916, 917), (853, 851, 905, 906), (881, 879, 919, 920), (837, 835, 897, 898), (859, 857, 908, 909), (887, 885, 922, 923), (843, 841, 900, 901), (865, 863, 911, 912), (957, 956, 988, 989), (901, 900, 932, 933), (912, 911, 943, 944), (921, 920, 952, 953), (899, 898, 930, 931), (910, 909, 941, 942), (919, 918, 950, 951), (897, 896, 928, 929), (908, 907, 939, 940), (896, 927, 959, 928), (917, 916, 948, 949), (906, 905, 937, 938), (926, 925, 957, 958), (915, 914, 946, 947), (904, 903, 935, 936), (924, 923, 955, 956), (913, 912, 944, 945), (902, 901, 933, 934), (922, 921, 953, 954), (900, 899, 931, 932), (911, 910, 942, 943), (920, 919, 951, 952), (898, 897, 929, 930), (909, 908, 940, 941), (918, 917, 949, 950), (907, 906, 938, 939), (927, 926, 958, 959), (916, 915, 947, 948), (905, 904, 936, 937), (925, 924, 956, 957), (914, 913, 945, 946), (903, 902, 934, 935), (991, 990, 1022, 1023), (946, 945, 977, 978), (935, 934, 966, 967), (955, 954, 986, 987), (933, 932, 964, 965), (944, 943, 975, 976), (953, 952, 984, 985), (931, 930, 962, 963), (942, 941, 973, 974), (951, 950, 982, 983), (929, 928, 960, 961), (940, 939, 971, 972), (928, 959, 991, 960), (949, 948, 980, 981), (938, 937, 969, 970), (958, 957, 989, 990), (947, 946, 978, 979), (936, 935, 967, 968), (956, 955, 987, 988), (945, 944, 976, 977), (934, 933, 965, 966), (954, 953, 985, 986), (932, 931, 963, 964), (943, 942, 974, 975), (952, 951, 983, 984), (930, 929, 961, 962), (941, 940, 972, 973), (950, 949, 981, 982), (939, 938, 970, 971), (959, 958, 990, 991), (948, 947, 979, 980), (937, 936, 968, 969), (993, 992, 1023, 1022, 1021, 1020, 1019, 1018, 1017, 1016, 1015, 1014, 1013, 1012, 1011, 1010, 1009, 1008, 1007, 1006, 1005, 1004, 1003, 1002, 1001, 1000, 999, 998, 997, 996, 995, 994), (980, 979, 1011, 1012), (969, 968, 1000, 1001), (989, 988, 1020, 1021), (978, 977, 1009, 1010), (967, 966, 998, 999), (987, 986, 1018, 1019), (965, 964, 996, 997), (976, 975, 1007, 1008), (985, 984, 1016, 1017), (963, 962, 994, 995), (974, 973, 1005, 1006), (983, 982, 1014, 1015), (961, 960, 992, 993), (972, 971, 1003, 1004), (960, 991, 1023, 992), (981, 980, 1012, 1013), (970, 969, 1001, 1002), (990, 989, 1021, 1022), (979, 978, 1010, 1011), (968, 967, 999, 1000), (988, 987, 1019, 1020), (977, 976, 1008, 1009), (966, 965, 997, 998), (986, 985, 1017, 1018), (964, 963, 995, 996), (975, 974, 1006, 1007), (984, 983, 1015, 1016), (962, 961, 993, 994), (973, 972, 1004, 1005), (982, 981, 1013, 1014), (971, 970, 1002, 1003), (1024, 1025, 1027, 1026), (1026, 1027, 1029, 1028), (1028, 1029, 1031, 1030), (1030, 1031, 1033, 1032), (1032, 1033, 1035, 1034), (1034, 1035, 1037, 1036), (1036, 1037, 1039, 1038), (1038, 1039, 1041, 1040), (1040, 1041, 1043, 1042), (1042, 1043, 1045, 1044), (1044, 1045, 1047, 1046), (1046, 1047, 1049, 1048), (1048, 1049, 1051, 1050), (1050, 1051, 1053, 1052), (1052, 1053, 1055, 1054), (1054, 1055, 1057, 1056), (1056, 1057, 1059, 1058), (1058, 1059, 1061, 1060), (1060, 1061, 1063, 1062), (1062, 1063, 1065, 1064), (1064, 1065, 1067, 1066), (1066, 1067, 1069, 1068), (1068, 1069, 1071, 1070), (1070, 1071, 1073, 1072), (1072, 1073, 1075, 1074), (1074, 1075, 1077, 1076), (1076, 1077, 1079, 1078), (1078, 1079, 1081, 1080), (1080, 1081, 1083, 1082), (1082, 1083, 1085, 1084), (1085, 1083, 1117, 1118), (1086, 1087, 1025, 1024), (1084, 1085, 1087, 1086), (1024, 1026, 1028, 1030, 1032, 1034, 1036, 1038, 1040, 1042, 1044, 1046, 1048, 1050, 1052, 1054, 1056, 1058, 1060, 1062, 1064, 1066, 1068, 1070, 1072, 1074, 1076, 1078, 1080, 1082, 1084, 1086), (1115, 1114, 1146, 1147), (1063, 1061, 1106, 1107), (1027, 1025, 1088, 1089), (1041, 1039, 1095, 1096), (1069, 1067, 1109, 1110), (1047, 1045, 1098, 1099), (1075, 1073, 1112, 1113), (1031, 1029, 1090, 1091), (1053, 1051, 1101, 1102), (1081, 1079, 1115, 1116), (1059, 1057, 1104, 1105), (1037, 1035, 1093, 1094), (1087, 1085, 1118, 1119), (1065, 1063, 1107, 1108), (1043, 1041, 1096, 1097), (1071, 1069, 1110, 1111), (1049, 1047, 1099, 1100), (1077, 1075, 1113, 1114), (1033, 1031, 1091, 1092), (1055, 1053, 1102, 1103), (1083, 1081, 1116, 1117), (1061, 1059, 1105, 1106), (1039, 1037, 1094, 1095), (1025, 1087, 1119, 1088), (1067, 1065, 1108, 1109), (1045, 1043, 1097, 1098), (1073, 1071, 1111, 1112), (1029, 1027, 1089, 1090), (1051, 1049, 1100, 1101), (1079, 1077, 1114, 1115), (1035, 1033, 1092, 1093), (1057, 1055, 1103, 1104), (1149, 1148, 1180, 1181), (1093, 1092, 1124, 1125), (1104, 1103, 1135, 1136), (1113, 1112, 1144, 1145), (1091, 1090, 1122, 1123), (1102, 1101, 1133, 1134), (1111, 1110, 1142, 1143), (1089, 1088, 1120, 1121), (1100, 1099, 1131, 1132), (1088, 1119, 1151, 1120), (1109, 1108, 1140, 1141), (1098, 1097, 1129, 1130), (1118, 1117, 1149, 1150), (1107, 1106, 1138, 1139), (1096, 1095, 1127, 1128), (1116, 1115, 1147, 1148), (1105, 1104, 1136, 1137), (1094, 1093, 1125, 1126), (1114, 1113, 1145, 1146), (1092, 1091, 1123, 1124), (1103, 1102, 1134, 1135), (1112, 1111, 1143, 1144), (1090, 1089, 1121, 1122), (1101, 1100, 1132, 1133), (1110, 1109, 1141, 1142), (1099, 1098, 1130, 1131), (1119, 1118, 1150, 1151), (1108, 1107, 1139, 1140), (1097, 1096, 1128, 1129), (1117, 1116, 1148, 1149), (1106, 1105, 1137, 1138), (1095, 1094, 1126, 1127), (1183, 1182, 1214, 1215), (1138, 1137, 1169, 1170), (1127, 1126, 1158, 1159), (1147, 1146, 1178, 1179), (1125, 1124, 1156, 1157), (1136, 1135, 1167, 1168), (1145, 1144, 1176, 1177), (1123, 1122, 1154, 1155), (1134, 1133, 1165, 1166), (1143, 1142, 1174, 1175), (1121, 1120, 1152, 1153), (1132, 1131, 1163, 1164), (1120, 1151, 1183, 1152), (1141, 1140, 1172, 1173), (1130, 1129, 1161, 1162), (1150, 1149, 1181, 1182), (1139, 1138, 1170, 1171), (1128, 1127, 1159, 1160), (1148, 1147, 1179, 1180), (1137, 1136, 1168, 1169), (1126, 1125, 1157, 1158), (1146, 1145, 1177, 1178), (1124, 1123, 1155, 1156), (1135, 1134, 1166, 1167), (1144, 1143, 1175, 1176), (1122, 1121, 1153, 1154), (1133, 1132, 1164, 1165), (1142, 1141, 1173, 1174), (1131, 1130, 1162, 1163), (1151, 1150, 1182, 1183), (1140, 1139, 1171, 1172), (1129, 1128, 1160, 1161), (1185, 1184, 1215, 1214, 1213, 1212, 1211, 1210, 1209, 1208, 1207, 1206, 1205, 1204, 1203, 1202, 1201, 1200, 1199, 1198, 1197, 1196, 1195, 1194, 1193, 1192, 1191, 1190, 1189, 1188, 1187, 1186), (1172, 1171, 1203, 1204), (1161, 1160, 1192, 1193), (1181, 1180, 1212, 1213), (1170, 1169, 1201, 1202), (1159, 1158, 1190, 1191), (1179, 1178, 1210, 1211), (1157, 1156, 1188, 1189), (1168, 1167, 1199, 1200), (1177, 1176, 1208, 1209), (1155, 1154, 1186, 1187), (1166, 1165, 1197, 1198), (1175, 1174, 1206, 1207), (1153, 1152, 1184, 1185), (1164, 1163, 1195, 1196), (1152, 1183, 1215, 1184), (1173, 1172, 1204, 1205), (1162, 1161, 1193, 1194), (1182, 1181, 1213, 1214), (1171, 1170, 1202, 1203), (1160, 1159, 1191, 1192), (1180, 1179, 1211, 1212), (1169, 1168, 1200, 1201), (1158, 1157, 1189, 1190), (1178, 1177, 1209, 1210), (1156, 1155, 1187, 1188), (1167, 1166, 1198, 1199), (1176, 1175, 1207, 1208), (1154, 1153, 1185, 1186), (1165, 1164, 1196, 1197), (1174, 1173, 1205, 1206), (1163, 1162, 1194, 1195), (1216, 1217, 1219, 1218), (1218, 1219, 1221, 1220), (1220, 1221, 1223, 1222), (1222, 1223, 1225, 1224), (1224, 1225, 1227, 1226), (1226, 1227, 1229, 1228), (1228, 1229, 1231, 1230), (1230, 1231, 1233, 1232), (1232, 1233, 1235, 1234), (1234, 1235, 1237, 1236), (1236, 1237, 1239, 1238), (1238, 1239, 1241, 1240), (1240, 1241, 1243, 1242), (1242, 1243, 1245, 1244), (1244, 1245, 1247, 1246), (1246, 1247, 1249, 1248), (1248, 1249, 1251, 1250), (1250, 1251, 1253, 1252), (1252, 1253, 1255, 1254), (1254, 1255, 1257, 1256), (1256, 1257, 1259, 1258), (1258, 1259, 1261, 1260), (1260, 1261, 1263, 1262), (1262, 1263, 1265, 1264), (1264, 1265, 1267, 1266), (1266, 1267, 1269, 1268), (1268, 1269, 1271, 1270), (1270, 1271, 1273, 1272), (1272, 1273, 1275, 1274), (1274, 1275, 1277, 1276), (1277, 1275, 1309, 1310), (1278, 1279, 1217, 1216), (1276, 1277, 1279, 1278), (1216, 1218, 1220, 1222, 1224, 1226, 1228, 1230, 1232, 1234, 1236, 1238, 1240, 1242, 1244, 1246, 1248, 1250, 1252, 1254, 1256, 1258, 1260, 1262, 1264, 1266, 1268, 1270, 1272, 1274, 1276, 1278), (1307, 1306, 1338, 1339), (1255, 1253, 1298, 1299), (1219, 1217, 1280, 1281), (1233, 1231, 1287, 1288), (1261, 1259, 1301, 1302), (1239, 1237, 1290, 1291), (1267, 1265, 1304, 1305), (1223, 1221, 1282, 1283), (1245, 1243, 1293, 1294), (1273, 1271, 1307, 1308), (1251, 1249, 1296, 1297), (1229, 1227, 1285, 1286), (1279, 1277, 1310, 1311), (1257, 1255, 1299, 1300), (1235, 1233, 1288, 1289), (1263, 1261, 1302, 1303), (1241, 1239, 1291, 1292), (1269, 1267, 1305, 1306), (1225, 1223, 1283, 1284), (1247, 1245, 1294, 1295), (1275, 1273, 1308, 1309), (1253, 1251, 1297, 1298), (1231, 1229, 1286, 1287), (1217, 1279, 1311, 1280), (1259, 1257, 1300, 1301), (1237, 1235, 1289, 1290), (1265, 1263, 1303, 1304), (1221, 1219, 1281, 1282), (1243, 1241, 1292, 1293), (1271, 1269, 1306, 1307), (1227, 1225, 1284, 1285), (1249, 1247, 1295, 1296), (1341, 1340, 1372, 1373), (1285, 1284, 1316, 1317), (1296, 1295, 1327, 1328), (1305, 1304, 1336, 1337), (1283, 1282, 1314, 1315), (1294, 1293, 1325, 1326), (1303, 1302, 1334, 1335), (1281, 1280, 1312, 1313), (1292, 1291, 1323, 1324), (1280, 1311, 1343, 1312), (1301, 1300, 1332, 1333), (1290, 1289, 1321, 1322), (1310, 1309, 1341, 1342), (1299, 1298, 1330, 1331), (1288, 1287, 1319, 1320), (1308, 1307, 1339, 1340), (1297, 1296, 1328, 1329), (1286, 1285, 1317, 1318), (1306, 1305, 1337, 1338), (1284, 1283, 1315, 1316), (1295, 1294, 1326, 1327), (1304, 1303, 1335, 1336), (1282, 1281, 1313, 1314), (1293, 1292, 1324, 1325), (1302, 1301, 1333, 1334), (1291, 1290, 1322, 1323), (1311, 1310, 1342, 1343), (1300, 1299, 1331, 1332), (1289, 1288, 1320, 1321), (1309, 1308, 1340, 1341), (1298, 1297, 1329, 1330), (1287, 1286, 1318, 1319), (1375, 1374, 1406, 1407), (1330, 1329, 1361, 1362), (1319, 1318, 1350, 1351), (1339, 1338, 1370, 1371), (1317, 1316, 1348, 1349), (1328, 1327, 1359, 1360), (1337, 1336, 1368, 1369), (1315, 1314, 1346, 1347), (1326, 1325, 1357, 1358), (1335, 1334, 1366, 1367), (1313, 1312, 1344, 1345), (1324, 1323, 1355, 1356), (1312, 1343, 1375, 1344), (1333, 1332, 1364, 1365), (1322, 1321, 1353, 1354), (1342, 1341, 1373, 1374), (1331, 1330, 1362, 1363), (1320, 1319, 1351, 1352), (1340, 1339, 1371, 1372), (1329, 1328, 1360, 1361), (1318, 1317, 1349, 1350), (1338, 1337, 1369, 1370), (1316, 1315, 1347, 1348), (1327, 1326, 1358, 1359), (1336, 1335, 1367, 1368), (1314, 1313, 1345, 1346), (1325, 1324, 1356, 1357), (1334, 1333, 1365, 1366), (1323, 1322, 1354, 1355), (1343, 1342, 1374, 1375), (1332, 1331, 1363, 1364), (1321, 1320, 1352, 1353), (1377, 1376, 1407, 1406, 1405, 1404, 1403, 1402, 1401, 1400, 1399, 1398, 1397, 1396, 1395, 1394, 1393, 1392, 1391, 1390, 1389, 1388, 1387, 1386, 1385, 1384, 1383, 1382, 1381, 1380, 1379, 1378), (1364, 1363, 1395, 1396), (1353, 1352, 1384, 1385), (1373, 1372, 1404, 1405), (1362, 1361, 1393, 1394), (1351, 1350, 1382, 1383), (1371, 1370, 1402, 1403), (1349, 1348, 1380, 1381), (1360, 1359, 1391, 1392), (1369, 1368, 1400, 1401), (1347, 1346, 1378, 1379), (1358, 1357, 1389, 1390), (1367, 1366, 1398, 1399), (1345, 1344, 1376, 1377), (1356, 1355, 1387, 1388), (1344, 1375, 1407, 1376), (1365, 1364, 1396, 1397), (1354, 1353, 1385, 1386), (1374, 1373, 1405, 1406), (1363, 1362, 1394, 1395), (1352, 1351, 1383, 1384), (1372, 1371, 1403, 1404), (1361, 1360, 1392, 1393), (1350, 1349, 1381, 1382), (1370, 1369, 1401, 1402), (1348, 1347, 1379, 1380), (1359, 1358, 1390, 1391), (1368, 1367, 1399, 1400), (1346, 1345, 1377, 1378), (1357, 1356, 1388, 1389), (1366, 1365, 1397, 1398), (1355, 1354, 1386, 1387), (1408, 1409, 1411, 1410), (1410, 1411, 1413, 1412), (1412, 1413, 1415, 1414), (1414, 1415, 1417, 1416), (1416, 1417, 1419, 1418), (1418, 1419, 1421, 1420), (1420, 1421, 1423, 1422), (1422, 1423, 1425, 1424), (1424, 1425, 1427, 1426), (1426, 1427, 1429, 1428), (1428, 1429, 1431, 1430), (1430, 1431, 1433, 1432), (1432, 1433, 1435, 1434), (1434, 1435, 1437, 1436), (1436, 1437, 1439, 1438), (1438, 1439, 1441, 1440), (1440, 1441, 1443, 1442), (1442, 1443, 1445, 1444), (1444, 1445, 1447, 1446), (1446, 1447, 1449, 1448), (1448, 1449, 1451, 1450), (1450, 1451, 1453, 1452), (1452, 1453, 1455, 1454), (1454, 1455, 1457, 1456), (1456, 1457, 1459, 1458), (1458, 1459, 1461, 1460), (1460, 1461, 1463, 1462), (1462, 1463, 1465, 1464), (1464, 1465, 1467, 1466), (1466, 1467, 1469, 1468), (1469, 1467, 1501, 1502), (1470, 1471, 1409, 1408), (1468, 1469, 1471, 1470), (1408, 1410, 1412, 1414, 1416, 1418, 1420, 1422, 1424, 1426, 1428, 1430, 1432, 1434, 1436, 1438, 1440, 1442, 1444, 1446, 1448, 1450, 1452, 1454, 1456, 1458, 1460, 1462, 1464, 1466, 1468, 1470), (1499, 1498, 1530, 1531), (1447, 1445, 1490, 1491), (1411, 1409, 1472, 1473), (1425, 1423, 1479, 1480), (1453, 1451, 1493, 1494), (1431, 1429, 1482, 1483), (1459, 1457, 1496, 1497), (1415, 1413, 1474, 1475), (1437, 1435, 1485, 1486), (1465, 1463, 1499, 1500), (1443, 1441, 1488, 1489), (1421, 1419, 1477, 1478), (1471, 1469, 1502, 1503), (1449, 1447, 1491, 1492), (1427, 1425, 1480, 1481), (1455, 1453, 1494, 1495), (1433, 1431, 1483, 1484), (1461, 1459, 1497, 1498), (1417, 1415, 1475, 1476), (1439, 1437, 1486, 1487), (1467, 1465, 1500, 1501), (1445, 1443, 1489, 1490), (1423, 1421, 1478, 1479), (1409, 1471, 1503, 1472), (1451, 1449, 1492, 1493), (1429, 1427, 1481, 1482), (1457, 1455, 1495, 1496), (1413, 1411, 1473, 1474), (1435, 1433, 1484, 1485), (1463, 1461, 1498, 1499), (1419, 1417, 1476, 1477), (1441, 1439, 1487, 1488), (1533, 1532, 1564, 1565), (1477, 1476, 1508, 1509), (1488, 1487, 1519, 1520), (1497, 1496, 1528, 1529), (1475, 1474, 1506, 1507), (1486, 1485, 1517, 1518), (1495, 1494, 1526, 1527), (1473, 1472, 1504, 1505), (1484, 1483, 1515, 1516), (1472, 1503, 1535, 1504), (1493, 1492, 1524, 1525), (1482, 1481, 1513, 1514), (1502, 1501, 1533, 1534), (1491, 1490, 1522, 1523), (1480, 1479, 1511, 1512), (1500, 1499, 1531, 1532), (1489, 1488, 1520, 1521), (1478, 1477, 1509, 1510), (1498, 1497, 1529, 1530), (1476, 1475, 1507, 1508), (1487, 1486, 1518, 1519), (1496, 1495, 1527, 1528), (1474, 1473, 1505, 1506), (1485, 1484, 1516, 1517), (1494, 1493, 1525, 1526), (1483, 1482, 1514, 1515), (1503, 1502, 1534, 1535), (1492, 1491, 1523, 1524), (1481, 1480, 1512, 1513), (1501, 1500, 1532, 1533), (1490, 1489, 1521, 1522), (1479, 1478, 1510, 1511), (1567, 1566, 1598, 1599), (1522, 1521, 1553, 1554), (1511, 1510, 1542, 1543), (1531, 1530, 1562, 1563), (1509, 1508, 1540, 1541), (1520, 1519, 1551, 1552), (1529, 1528, 1560, 1561), (1507, 1506, 1538, 1539), (1518, 1517, 1549, 1550), (1527, 1526, 1558, 1559), (1505, 1504, 1536, 1537), (1516, 1515, 1547, 1548), (1504, 1535, 1567, 1536), (1525, 1524, 1556, 1557), (1514, 1513, 1545, 1546), (1534, 1533, 1565, 1566), (1523, 1522, 1554, 1555), (1512, 1511, 1543, 1544), (1532, 1531, 1563, 1564), (1521, 1520, 1552, 1553), (1510, 1509, 1541, 1542), (1530, 1529, 1561, 1562), (1508, 1507, 1539, 1540), (1519, 1518, 1550, 1551), (1528, 1527, 1559, 1560), (1506, 1505, 1537, 1538), (1517, 1516, 1548, 1549), (1526, 1525, 1557, 1558), (1515, 1514, 1546, 1547), (1535, 1534, 1566, 1567), (1524, 1523, 1555, 1556), (1513, 1512, 1544, 1545), (1569, 1568, 1599, 1598, 1597, 1596, 1595, 1594, 1593, 1592, 1591, 1590, 1589, 1588, 1587, 1586, 1585, 1584, 1583, 1582, 1581, 1580, 1579, 1578, 1577, 1576, 1575, 1574, 1573, 1572, 1571, 1570), (1556, 1555, 1587, 1588), (1545, 1544, 1576, 1577), (1565, 1564, 1596, 1597), (1554, 1553, 1585, 1586), (1543, 1542, 1574, 1575), (1563, 1562, 1594, 1595), (1541, 1540, 1572, 1573), (1552, 1551, 1583, 1584), (1561, 1560, 1592, 1593), (1539, 1538, 1570, 1571), (1550, 1549, 1581, 1582), (1559, 1558, 1590, 1591), (1537, 1536, 1568, 1569), (1548, 1547, 1579, 1580), (1536, 1567, 1599, 1568), (1557, 1556, 1588, 1589), (1546, 1545, 1577, 1578), (1566, 1565, 1597, 1598), (1555, 1554, 1586, 1587), (1544, 1543, 1575, 1576), (1564, 1563, 1595, 1596), (1553, 1552, 1584, 1585), (1542, 1541, 1573, 1574), (1562, 1561, 1593, 1594), (1540, 1539, 1571, 1572), (1551, 1550, 1582, 1583), (1560, 1559, 1591, 1592), (1538, 1537, 1569, 1570), (1549, 1548, 1580, 1581), (1558, 1557, 1589, 1590), (1547, 1546, 1578, 1579), (1600, 1601, 1603, 1602), (1602, 1603, 1605, 1604), (1604, 1605, 1607, 1606), (1606, 1607, 1609, 1608), (1608, 1609, 1611, 1610), (1610, 1611, 1613, 1612), (1612, 1613, 1615, 1614), (1614, 1615, 1617, 1616), (1616, 1617, 1619, 1618), (1618, 1619, 1621, 1620), (1620, 1621, 1623, 1622), (1622, 1623, 1625, 1624), (1624, 1625, 1627, 1626), (1626, 1627, 1629, 1628), (1628, 1629, 1631, 1630), (1630, 1631, 1633, 1632), (1632, 1633, 1635, 1634), (1634, 1635, 1637, 1636), (1636, 1637, 1639, 1638), (1638, 1639, 1641, 1640), (1640, 1641, 1643, 1642), (1642, 1643, 1645, 1644), (1644, 1645, 1647, 1646), (1646, 1647, 1649, 1648), (1648, 1649, 1651, 1650), (1650, 1651, 1653, 1652), (1652, 1653, 1655, 1654), (1654, 1655, 1657, 1656), (1656, 1657, 1659, 1658), (1658, 1659, 1661, 1660), (1661, 1659, 1693, 1694), (1662, 1663, 1601, 1600), (1660, 1661, 1663, 1662), (1600, 1602, 1604, 1606, 1608, 1610, 1612, 1614, 1616, 1618, 1620, 1622, 1624, 1626, 1628, 1630, 1632, 1634, 1636, 1638, 1640, 1642, 1644, 1646, 1648, 1650, 1652, 1654, 1656, 1658, 1660, 1662), (1691, 1690, 1722, 1723), (1639, 1637, 1682, 1683), (1603, 1601, 1664, 1665), (1617, 1615, 1671, 1672), (1645, 1643, 1685, 1686), (1623, 1621, 1674, 1675), (1651, 1649, 1688, 1689), (1607, 1605, 1666, 1667), (1629, 1627, 1677, 1678), (1657, 1655, 1691, 1692), (1635, 1633, 1680, 1681), (1613, 1611, 1669, 1670), (1663, 1661, 1694, 1695), (1641, 1639, 1683, 1684), (1619, 1617, 1672, 1673), (1647, 1645, 1686, 1687), (1625, 1623, 1675, 1676), (1653, 1651, 1689, 1690), (1609, 1607, 1667, 1668), (1631, 1629, 1678, 1679), (1659, 1657, 1692, 1693), (1637, 1635, 1681, 1682), (1615, 1613, 1670, 1671), (1601, 1663, 1695, 1664), (1643, 1641, 1684, 1685), (1621, 1619, 1673, 1674), (1649, 1647, 1687, 1688), (1605, 1603, 1665, 1666), (1627, 1625, 1676, 1677), (1655, 1653, 1690, 1691), (1611, 1609, 1668, 1669), (1633, 1631, 1679, 1680), (1725, 1724, 1756, 1757), (1669, 1668, 1700, 1701), (1680, 1679, 1711, 1712), (1689, 1688, 1720, 1721), (1667, 1666, 1698, 1699), (1678, 1677, 1709, 1710), (1687, 1686, 1718, 1719), (1665, 1664, 1696, 1697), (1676, 1675, 1707, 1708), (1664, 1695, 1727, 1696), (1685, 1684, 1716, 1717), (1674, 1673, 1705, 1706), (1694, 1693, 1725, 1726), (1683, 1682, 1714, 1715), (1672, 1671, 1703, 1704), (1692, 1691, 1723, 1724), (1681, 1680, 1712, 1713), (1670, 1669, 1701, 1702), (1690, 1689, 1721, 1722), (1668, 1667, 1699, 1700), (1679, 1678, 1710, 1711), (1688, 1687, 1719, 1720), (1666, 1665, 1697, 1698), (1677, 1676, 1708, 1709), (1686, 1685, 1717, 1718), (1675, 1674, 1706, 1707), (1695, 1694, 1726, 1727), (1684, 1683, 1715, 1716), (1673, 1672, 1704, 1705), (1693, 1692, 1724, 1725), (1682, 1681, 1713, 1714), (1671, 1670, 1702, 1703), (1759, 1758, 1790, 1791), (1714, 1713, 1745, 1746), (1703, 1702, 1734, 1735), (1723, 1722, 1754, 1755), (1701, 1700, 1732, 1733), (1712, 1711, 1743, 1744), (1721, 1720, 1752, 1753), (1699, 1698, 1730, 1731), (1710, 1709, 1741, 1742), (1719, 1718, 1750, 1751), (1697, 1696, 1728, 1729), (1708, 1707, 1739, 1740), (1696, 1727, 1759, 1728), (1717, 1716, 1748, 1749), (1706, 1705, 1737, 1738), (1726, 1725, 1757, 1758), (1715, 1714, 1746, 1747), (1704, 1703, 1735, 1736), (1724, 1723, 1755, 1756), (1713, 1712, 1744, 1745), (1702, 1701, 1733, 1734), (1722, 1721, 1753, 1754), (1700, 1699, 1731, 1732), (1711, 1710, 1742, 1743), (1720, 1719, 1751, 1752), (1698, 1697, 1729, 1730), (1709, 1708, 1740, 1741), (1718, 1717, 1749, 1750), (1707, 1706, 1738, 1739), (1727, 1726, 1758, 1759), (1716, 1715, 1747, 1748), (1705, 1704, 1736, 1737), (1761, 1760, 1791, 1790, 1789, 1788, 1787, 1786, 1785, 1784, 1783, 1782, 1781, 1780, 1779, 1778, 1777, 1776, 1775, 1774, 1773, 1772, 1771, 1770, 1769, 1768, 1767, 1766, 1765, 1764, 1763, 1762), (1748, 1747, 1779, 1780), (1737, 1736, 1768, 1769), (1757, 1756, 1788, 1789), (1746, 1745, 1777, 1778), (1735, 1734, 1766, 1767), (1755, 1754, 1786, 1787), (1733, 1732, 1764, 1765), (1744, 1743, 1775, 1776), (1753, 1752, 1784, 1785), (1731, 1730, 1762, 1763), (1742, 1741, 1773, 1774), (1751, 1750, 1782, 1783), (1729, 1728, 1760, 1761), (1740, 1739, 1771, 1772), (1728, 1759, 1791, 1760), (1749, 1748, 1780, 1781), (1738, 1737, 1769, 1770), (1758, 1757, 1789, 1790), (1747, 1746, 1778, 1779), (1736, 1735, 1767, 1768), (1756, 1755, 1787, 1788), (1745, 1744, 1776, 1777), (1734, 1733, 1765, 1766), (1754, 1753, 1785, 1786), (1732, 1731, 1763, 1764), (1743, 1742, 1774, 1775), (1752, 1751, 1783, 1784), (1730, 1729, 1761, 1762), (1741, 1740, 1772, 1773), (1750, 1749, 1781, 1782), (1739, 1738, 1770, 1771)])
me_cylinder.polygons.foreach_set('material_index', [3, 3, 3, 3, 3, 3, 3, 3, 3, 3, 3, 3, 3, 3, 3, 3, 3, 3, 3, 3, 3, 3, 3, 3, 3, 3, 3, 3, 3, 3, 3, 3, 3, 3, 3, 3, 3, 3, 3, 3, 3, 3, 3, 3, 3, 3, 3, 3, 3, 3, 3, 3, 3, 3, 3, 3, 3, 3, 3, 3, 3, 3, 3, 3, 3, 3, 3, 3, 3, 3, 3, 3, 3, 3, 3, 3, 3, 3, 3, 3, 3, 3, 3, 3, 3, 3, 3, 3, 3, 3, 3, 3, 3, 3, 3, 3, 3, 3, 3, 3, 3, 3, 3, 3, 3, 3, 3, 3, 3, 3, 3, 3, 3, 3, 3, 3, 3, 3, 3, 3, 3, 3, 3, 3, 3, 3, 3, 3, 3, 3, 3, 3, 3, 3, 3, 3, 2, 2, 2, 2, 2, 2, 2, 2, 2, 2, 2, 2, 2, 2, 2, 2, 2, 2, 2, 2, 2, 2, 2, 2, 2, 2, 2, 2, 2, 2, 0, 2, 2, 0, 0, 0, 0, 0, 0, 0, 0, 0, 0, 0, 0, 0, 0, 0, 0, 0, 0, 0, 0, 0, 0, 0, 0, 0, 0, 0, 0, 0, 0, 0, 0, 0, 0, 0, 0, 0, 0, 0, 0, 0, 0, 0, 0, 0, 0, 0, 0, 0, 0, 0, 0, 0, 0, 0, 0, 0, 0, 0, 0, 0, 0, 0, 0, 0, 0, 0, 0, 0, 0, 0, 0, 0, 0, 0, 0, 0, 0, 0, 0, 0, 0, 0, 0, 0, 0, 0, 0, 0, 0, 0, 0, 0, 0, 0, 0, 0, 0, 0, 0, 0, 0, 0, 0, 0, 0, 0, 0, 0, 0, 0, 0, 0, 0, 0, 0, 0, 0, 0, 0, 0, 0, 0, 0, 0, 0, 0, 0, 0, 2, 2, 2, 2, 2, 2, 2, 2, 2, 2, 2, 2, 2, 2, 2, 2, 2, 2, 2, 2, 2, 2, 2, 2, 2, 2, 2, 2, 2, 2, 0, 2, 2, 0, 0, 0, 0, 0, 0, 0, 0, 0, 0, 0, 0, 0, 0, 0, 0, 0, 0, 0, 0, 0, 0, 0, 0, 0, 0, 0, 0, 0, 0, 0, 0, 0, 0, 0, 0, 0, 0, 0, 0, 0, 0, 0, 0, 0, 0, 0, 0, 0, 0, 0, 0, 0, 0, 0, 0, 0, 0, 0, 0, 0, 0, 0, 0, 0, 0, 0, 0, 0, 0, 0, 0, 0, 0, 0, 0, 0, 0, 0, 0, 0, 0, 0, 0, 0, 0, 0, 0, 0, 0, 0, 0, 0, 0, 0, 0, 0, 0, 0, 0, 0, 0, 0, 0, 0, 0, 0, 0, 0, 0, 0, 0, 0, 0, 0, 0, 0, 0, 0, 0, 0, 0, 0, 0, 0, 0, 0, 0, 0, 2, 2, 2, 2, 2, 2, 2, 2, 2, 2, 2, 2, 2, 2, 2, 2, 2, 2, 2, 2, 2, 2, 2, 2, 2, 2, 2, 2, 2, 2, 0, 2, 2, 0, 0, 0, 0, 0, 0, 0, 0, 0, 0, 0, 0, 0, 0, 0, 0, 0, 0, 0, 0, 0, 0, 0, 0, 0, 0, 0, 0, 0, 0, 0, 0, 0, 0, 0, 0, 0, 0, 0, 0, 0, 0, 0, 0, 0, 0, 0, 0, 0, 0, 0, 0, 0, 0, 0, 0, 0, 0, 0, 0, 0, 0, 0, 0, 0, 0, 0, 0, 0, 0, 0, 0, 0, 0, 0, 0, 0, 0, 0, 0, 0, 0, 0, 0, 0, 0, 0, 0, 0, 0, 0, 0, 0, 0, 0, 0, 0, 0, 0, 0, 0, 0, 0, 0, 0, 0, 0, 0, 0, 0, 0, 0, 0, 0, 0, 0, 0, 0, 0, 0, 0, 0, 0, 0, 0, 0, 0, 0, 0, 2, 2, 2, 2, 2, 2, 2, 2, 2, 2, 2, 2, 2, 2, 2, 2, 2, 2, 2, 2, 2, 2, 2, 2, 2, 2, 2, 2, 2, 2, 0, 2, 2, 0, 0, 0, 0, 0, 0, 0, 0, 0, 0, 0, 0, 0, 0, 0, 0, 0, 0, 0, 0, 0, 0, 0, 0, 0, 0, 0, 0, 0, 0, 0, 0, 0, 0, 0, 0, 0, 0, 0, 0, 0, 0, 0, 0, 0, 0, 0, 0, 0, 0, 0, 0, 0, 0, 0, 0, 0, 0, 0, 0, 0, 0, 0, 0, 0, 0, 0, 0, 0, 0, 0, 0, 0, 0, 0, 0, 0, 0, 0, 0, 0, 0, 0, 0, 0, 0, 0, 0, 0, 0, 0, 0, 0, 0, 0, 0, 0, 0, 0, 0, 0, 0, 0, 0, 0, 0, 0, 0, 0, 0, 0, 0, 0, 0, 0, 0, 0, 0, 0, 0, 0, 0, 0, 0, 0, 0, 0, 0, 0, 2, 2, 2, 2, 2, 2, 2, 2, 2, 2, 2, 2, 2, 2, 2, 2, 2, 2, 2, 2, 2, 2, 2, 2, 2, 2, 2, 2, 2, 2, 0, 2, 2, 0, 0, 0, 0, 0, 0, 0, 0, 0, 0, 0, 0, 0, 0, 0, 0, 0, 0, 0, 0, 0, 0, 0, 0, 0, 0, 0, 0, 0, 0, 0, 0, 0, 0, 0, 0, 0, 0, 0, 0, 0, 0, 0, 0, 0, 0, 0, 0, 0, 0, 0, 0, 0, 0, 0, 0, 0, 0, 0, 0, 0, 0, 0, 0, 0, 0, 0, 0, 0, 0, 0, 0, 0, 0, 0, 0, 0, 0, 0, 0, 0, 0, 0, 0, 0, 0, 0, 0, 0, 0, 0, 0, 0, 0, 0, 0, 0, 0, 0, 0, 0, 0, 0, 0, 0, 0, 0, 0, 0, 0, 0, 0, 0, 0, 0, 0, 0, 0, 0, 0, 0, 0, 0, 0, 0, 0, 0, 0, 0, 2, 2, 2, 2, 2, 2, 2, 2, 2, 2, 2, 2, 2, 2, 2, 2, 2, 2, 2, 2, 2, 2, 2, 2, 2, 2, 2, 2, 2, 2, 0, 2, 2, 0, 0, 0, 0, 0, 0, 0, 0, 0, 0, 0, 0, 0, 0, 0, 0, 0, 0, 0, 0, 0, 0, 0, 0, 0, 0, 0, 0, 0, 0, 0, 0, 0, 0, 0, 0, 0, 0, 0, 0, 0, 0, 0, 0, 0, 0, 0, 0, 0, 0, 0, 0, 0, 0, 0, 0, 0, 0, 0, 0, 0, 0, 0, 0, 0, 0, 0, 0, 0, 0, 0, 0, 0, 0, 0, 0, 0, 0, 0, 0, 0, 0, 0, 0, 0, 0, 0, 0, 0, 0, 0, 0, 0, 0, 0, 0, 0, 0, 0, 0, 0, 0, 0, 0, 0, 0, 0, 0, 0, 0, 0, 0, 0, 0, 0, 0, 0, 0, 0, 0, 0, 0, 0, 0, 0, 0, 0, 0, 0, 2, 2, 2, 2, 2, 2, 2, 2, 2, 2, 2, 2, 2, 2, 2, 2, 2, 2, 2, 2, 2, 2, 2, 2, 2, 2, 2, 2, 2, 2, 0, 2, 2, 0, 0, 0, 0, 0, 0, 0, 0, 0, 0, 0, 0, 0, 0, 0, 0, 0, 0, 0, 0, 0, 0, 0, 0, 0, 0, 0, 0, 0, 0, 0, 0, 0, 0, 0, 0, 0, 0, 0, 0, 0, 0, 0, 0, 0, 0, 0, 0, 0, 0, 0, 0, 0, 0, 0, 0, 0, 0, 0, 0, 0, 0, 0, 0, 0, 0, 0, 0, 0, 0, 0, 0, 0, 0, 0, 0, 0, 0, 0, 0, 0, 0, 0, 0, 0, 0, 0, 0, 0, 0, 0, 0, 0, 0, 0, 0, 0, 0, 0, 0, 0, 0, 0, 0, 0, 0, 0, 0, 0, 0, 0, 0, 0, 0, 0, 0, 0, 0, 0, 0, 0, 0, 0, 0, 0, 0, 0, 0, 0, 2, 2, 2, 2, 2, 2, 2, 2, 2, 2, 2, 2, 2, 2, 2, 2, 2, 2, 2, 2, 2, 2, 2, 2, 2, 2, 2, 2, 2, 2, 0, 2, 2, 0, 0, 0, 0, 0, 0, 0, 0, 0, 0, 0, 0, 0, 0, 0, 0, 0, 0, 0, 0, 0, 0, 0, 0, 0, 0, 0, 0, 0, 0, 0, 0, 0, 0, 0, 0, 0, 0, 0, 0, 0, 0, 0, 0, 0, 0, 0, 0, 0, 0, 0, 0, 0, 0, 0, 0, 0, 0, 0, 0, 0, 0, 0, 0, 0, 0, 0, 0, 0, 0, 0, 0, 0, 0, 0, 0, 0, 0, 0, 0, 0, 0, 0, 0, 0, 0, 0, 0, 0, 0, 0, 0, 0, 0, 0, 0, 0, 0, 0, 0, 0, 0, 0, 0, 0, 0, 0, 0, 0, 0, 0, 0, 0, 0, 0, 0, 0, 0, 0, 0, 0, 0, 0, 0, 0, 0, 0, 0, 0])
me_cylinder.materials.append(mat_material_001)
me_cylinder.materials.append(None)
me_cylinder.materials.append(mat_material_002)
me_cylinder.materials.append(mat_material_003)
me_cylinder.use_remesh_preserve_volume = False
me_cylinder.use_remesh_preserve_attributes = False
me_cylinder.use_mirror_vertex_groups = False
me_cylinder.update()
me_cube = bpy.data.meshes.new('Cube')
me_cube.from_pydata([(-0.4822, 7.248, -3.381), (-0.4822, 8.213, -3.381), (0.4822, 8.213, -3.381), (0.4822, 7.248, -3.381), (-0.4822, 7.248, -1.784), (-0.4822, 8.213, -1.784), (0.4822, 8.213, -1.784), (0.4822, 7.248, -1.784), (-0.4822, 7.248, 1.667), (-0.4822, 8.213, 1.667), (0.4822, 8.213, 1.667), (0.4822, 7.248, 1.667), (-0.5666, 7.164, 1.667), (-0.5666, 8.297, 1.667), (0.5666, 8.297, 1.667), (0.5666, 7.164, 1.667), (-0.5666, 7.164, 1.832), (-0.5666, 8.297, 1.832), (0.5666, 8.297, 1.832), (0.5666, 7.164, 1.832), (-0.3343, 7.248, -3.381), (0.3343, 7.248, -3.381), (-0.3343, 7.248, -1.784), (0.3343, 7.248, -1.784), (-0.3343, 4.063, -3.381), (0.3343, 4.063, -3.381), (-0.3343, 4.063, -1.784), (0.3343, 4.063, -1.784), (0.4822, 0.4822, -3.381), (0.4822, -0.4822, -3.381), (-0.4822, -0.4822, -3.381), (-0.4822, 0.4822, -3.381), (0.4822, 0.4822, -1.784), (0.4822, -0.4822, -1.784), (-0.4822, -0.4822, -1.784), (-0.4822, 0.4822, -1.784), (0.4822, 0.4822, 1.667), (0.4822, -0.4822, 1.667), (-0.4822, -0.4822, 1.667), (-0.4822, 0.4822, 1.667), (0.5666, 0.5666, 1.667), (0.5666, -0.5666, 1.667), (-0.5666, -0.5666, 1.667), (-0.5666, 0.5666, 1.667), (0.5666, 0.5666, 1.832), (0.5666, -0.5666, 1.832), (-0.5666, -0.5666, 1.832), (-0.5666, 0.5666, 1.832), (0.3343, 0.4822, -3.381), (-0.3343, 0.4822, -3.381), (0.3343, 0.4822, -1.784), (-0.3343, 0.4822, -1.784), (0.3343, 3.668, -3.381), (-0.3343, 3.668, -3.381), (0.3343, 3.668, -1.784), (-0.3343, 3.668, -1.784)], [], [(0, 1, 2, 3), (7, 6, 10, 11), (0, 4, 5, 1), (1, 5, 6, 2), (2, 6, 7, 3), (7, 4, 22, 23), (11, 10, 14, 15), (6, 5, 9, 10), (4, 7, 11, 8), (5, 4, 8, 9), (15, 14, 18, 19), (10, 9, 13, 14), (8, 11, 15, 12), (9, 8, 12, 13), (16, 19, 18, 17), (14, 13, 17, 18), (12, 15, 19, 16), (13, 12, 16, 17), (3, 7, 23, 21), (4, 0, 20, 22), (0, 3, 21, 20), (23, 22, 26, 27), (21, 23, 27, 25), (22, 20, 24, 26), (20, 21, 25, 24), (24, 25, 52, 53), (28, 29, 30, 31), (35, 34, 38, 39), (28, 32, 33, 29), (29, 33, 34, 30), (30, 34, 35, 31), (35, 32, 50, 51), (39, 38, 42, 43), (34, 33, 37, 38), (32, 35, 39, 36), (33, 32, 36, 37), (43, 42, 46, 47), (38, 37, 41, 42), (36, 39, 43, 40), (37, 36, 40, 41), (44, 47, 46, 45), (42, 41, 45, 46), (40, 43, 47, 44), (41, 40, 44, 45), (31, 35, 51, 49), (32, 28, 48, 50), (28, 31, 49, 48), (51, 50, 54, 55), (49, 51, 55, 53), (50, 48, 52, 54), (48, 49, 53, 52), (27, 54, 52, 25), (26, 24, 53, 55), (26, 55, 54, 27)])
_uv = me_cube.uv_layers.new(name='UVMap')
_uv.uv.foreach_set('vector', [0.1335, 0.1006, 0.1335, 0.0004395, 0.2337, 0.0004566, 0.2337, 0.1007, 0.7989, 0.3313, 0.8988, 0.3313, 0.8988, 0.6887, 0.7989, 0.6887, 0.9996, 0.4975, 0.9996, 0.6629, 0.8997, 0.6629, 0.8997, 0.4975, 0.7636, 0.1667, 0.9289, 0.1667, 0.9289, 0.2666, 0.7636, 0.2666, 0.8635, 0.0004395, 0.8635, 0.1658, 0.7636, 0.1658, 0.7636, 0.0004396, 0.2609, 0.4184, 0.1607, 0.4184, 0.1901, 0.4175, 0.2255, 0.4176, 0.2609, 0.7769, 0.2656, 0.8766, 0.2558, 0.8676, 0.2522, 0.7863, 0.4681, 0.4992, 0.568, 0.4992, 0.568, 0.8566, 0.4681, 0.8566, 0.1607, 0.4184, 0.2609, 0.4184, 0.2609, 0.7769, 0.1607, 0.7769, 0.5973, 0.3313, 0.6972, 0.3313, 0.6972, 0.6887, 0.5973, 0.6887, 0.2522, 0.7863, 0.2558, 0.8676, 0.242, 0.8553, 0.2401, 0.7996, 0.2656, 0.8766, 0.1654, 0.8766, 0.1741, 0.8673, 0.2558, 0.8676, 0.1607, 0.7769, 0.2609, 0.7769, 0.2522, 0.7863, 0.1705, 0.7859, 0.1654, 0.8766, 0.1607, 0.7769, 0.1705, 0.7859, 0.1741, 0.8673, 0.1843, 0.7982, 0.2401, 0.7996, 0.242, 0.8553, 0.1862, 0.854, 0.2558, 0.8676, 0.1741, 0.8673, 0.1862, 0.854, 0.242, 0.8553, 0.1705, 0.7859, 0.2522, 0.7863, 0.2401, 0.7996, 0.1843, 0.7982, 0.1741, 0.8673, 0.1705, 0.7859, 0.1843, 0.7982, 0.1862, 0.854, 0.2337, 0.1007, 0.2609, 0.4184, 0.2255, 0.4176, 0.2043, 0.1015, 0.1607, 0.4184, 0.1335, 0.1006, 0.1689, 0.1014, 0.1901, 0.4175, 0.1335, 0.1006, 0.2337, 0.1007, 0.2043, 0.1015, 0.1689, 0.1014, 0.4997, 0.6074, 0.4997, 0.7122, 0.000274, 0.7122, 0.0002741, 0.6074, 0.4997, 0.000274, 0.4997, 0.2506, 0.0002743, 0.2506, 0.000274, 0.0002747, 0.4367, 0.914, 0.4396, 0.5803, 0.8141, 0.586, 0.8113, 0.9197, 0.4997, 0.502, 0.4997, 0.6068, 0.0002741, 0.6068, 0.000274, 0.502, 0.8131, 0.502, 0.8131, 0.6068, 0.7511, 0.6068, 0.7511, 0.502, 0.0004395, 0.1006, 0.0004399, 0.0004395, 0.1006, 0.0004399, 0.1006, 0.1006, 0.3673, 0.4992, 0.4672, 0.4992, 0.4672, 0.8566, 0.3673, 0.8566, 0.9996, 0.83, 0.9996, 0.9953, 0.8997, 0.9953, 0.8997, 0.83, 0.9996, 0.6637, 0.9996, 0.8291, 0.8997, 0.8291, 0.8997, 0.6637, 0.9996, 0.3313, 0.9996, 0.4966, 0.8997, 0.4966, 0.8997, 0.3313, 0.1278, 0.4184, 0.02764, 0.4184, 0.05705, 0.4175, 0.09245, 0.4176, 0.1278, 0.7769, 0.1326, 0.8766, 0.1227, 0.8676, 0.1192, 0.7863, 0.2665, 0.4992, 0.3664, 0.4992, 0.3664, 0.8566, 0.2665, 0.8566, 0.02764, 0.4184, 0.1278, 0.4184, 0.1278, 0.7769, 0.02764, 0.7769, 0.6981, 0.3313, 0.798, 0.3313, 0.798, 0.6887, 0.6981, 0.6887, 0.1192, 0.7863, 0.1227, 0.8676, 0.109, 0.8553, 0.1071, 0.7996, 0.1326, 0.8766, 0.03243, 0.8766, 0.04108, 0.8672, 0.1227, 0.8676, 0.02764, 0.7769, 0.1278, 0.7769, 0.1192, 0.7863, 0.03752, 0.7859, 0.03243, 0.8766, 0.02764, 0.7769, 0.03752, 0.7859, 0.04108, 0.8672, 0.05127, 0.7982, 0.1071, 0.7996, 0.109, 0.8553, 0.05315, 0.854, 0.1227, 0.8676, 0.04108, 0.8672, 0.05315, 0.854, 0.109, 0.8553, 0.03752, 0.7859, 0.1192, 0.7863, 0.1071, 0.7996, 0.05127, 0.7982, 0.04108, 0.8672, 0.03752, 0.7859, 0.05127, 0.7982, 0.05315, 0.854, 0.1006, 0.1006, 0.1278, 0.4184, 0.09245, 0.4176, 0.07123, 0.1015, 0.02764, 0.4184, 0.0004395, 0.1006, 0.03583, 0.1014, 0.05705, 0.4175, 0.0004395, 0.1006, 0.1006, 0.1006, 0.07123, 0.1015, 0.03583, 0.1014, 0.000274, 0.8176, 0.000274, 0.7127, 0.4997, 0.7127, 0.4997, 0.8176, 0.438, 0.4167, 0.4382, 0.08294, 0.8128, 0.08332, 0.8126, 0.4171, 0.000274, 0.5014, 0.000274, 0.2511, 0.4997, 0.2511, 0.4997, 0.5014, 0.000274, 0.9229, 0.000274, 0.8181, 0.4997, 0.8181, 0.4997, 0.9229, 0.8131, 0.2506, 0.7511, 0.2506, 0.7511, 0.0002741, 0.8131, 0.000274, 0.7511, 0.5014, 0.7511, 0.2511, 0.8131, 0.2511, 0.8131, 0.5014, 0.7806, 0.5683, 0.827, 0.5686, 0.8265, 0.7084, 0.7801, 0.7081])
me_cube.materials.append(mat_material)
me_cube.use_remesh_preserve_volume = False
me_cube.use_remesh_preserve_attributes = False
me_cube.use_mirror_vertex_groups = False
me_cube.update()

# ---- objects
ob_cylinder = bpy.data.objects.new('Cylinder', me_cylinder)
ob_lamp_002 = bpy.data.objects.new('Lamp.002', light_lamp_002)
ob_lamp_001 = bpy.data.objects.new('Lamp.001', light_lamp_001)
ob_cube = bpy.data.objects.new('Cube', me_cube)
ob_lamp = bpy.data.objects.new('Lamp', light_lamp)
ob_camera = bpy.data.objects.new('Camera', cam_camera)

# ---- transforms, parenting, visibility, modifiers, constraints
ob_cylinder.location = (0.1031, 0.9802, 3.816)
ob_cylinder.scale = (0.1652, 0.1652, 0.1652)
ob_cylinder.lineart.crease_threshold = 0.0
ob_lamp_002.location = (-5.42, -2.206, 5.904)
ob_lamp_002.rotation_euler = (0.6503, 0.05522, 1.866)
ob_lamp_002.lock_rotations_4d = False
ob_lamp_002.empty_display_type = 'ARROWS'
ob_lamp_002.color = (0.0, 0.0, 0.0, 0.0)
ob_lamp_002.lineart.crease_threshold = 0.0
ob_lamp_001.location = (4.076, -5.047, 5.904)
ob_lamp_001.rotation_euler = (0.6503, 0.05522, 1.866)
ob_lamp_001.lock_rotations_4d = False
ob_lamp_001.empty_display_type = 'ARROWS'
ob_lamp_001.color = (0.0, 0.0, 0.0, 0.0)
ob_lamp_001.lineart.crease_threshold = 0.0
ob_cube.location = (-6.258e-08, -8.643e-08, 2.631)
ob_cube.lock_rotations_4d = False
ob_cube.empty_display_type = 'ARROWS'
ob_cube.lineart.crease_threshold = 0.0
ob_lamp.location = (4.076, 0.9482, 5.904)
ob_lamp.rotation_euler = (0.6503, 0.05522, 1.866)
ob_lamp.lock_rotations_4d = False
ob_lamp.empty_display_type = 'ARROWS'
ob_lamp.color = (0.0, 0.0, 0.0, 0.0)
ob_lamp.lineart.crease_threshold = 0.0
ob_camera.location = (7.481, -6.508, 5.344)
ob_camera.rotation_euler = (1.109, 0.01082, 0.8149)
ob_camera.lock_rotations_4d = False
ob_camera.empty_display_type = 'ARROWS'
ob_camera.color = (0.0, 0.0, 0.0, 0.0)
ob_camera.display_type = 'WIRE'
ob_camera.lineart.crease_threshold = 0.0

# ---- collection membership
col_collection_1.objects.link(ob_cylinder)
col_collection_1.objects.link(ob_lamp_002)
col_collection_1.objects.link(ob_lamp_001)
col_collection_1.objects.link(ob_cube)
col_collection_1.objects.link(ob_lamp)
col_collection_1.objects.link(ob_camera)

# ---- scene / render settings (as saved in the file)
scene.camera = ob_camera
scene.frame_start = 1; scene.frame_end = 250; scene.frame_set(1)
scene.render.engine = 'BLENDER_EEVEE_NEXT'
scene.render.resolution_percentage = 50
scene.render.dither_intensity = 0.0
scene.cycles.use_denoising = False
scene.cycles.samples = 10
scene.cycles.sampling_pattern = 'TABULATED_SOBOL'
scene.cycles.light_sampling_threshold = 0.0
scene.cycles.use_adaptive_sampling = False
scene.cycles.use_light_tree = False
scene.cycles.blur_glossy = 0.0
scene.cycles.volume_bounces = 1
scene.cycles.pixel_filter_type = 'GAUSSIAN'
scene.cycles.sample_clamp_indirect = 0.0
scene.view_settings.view_transform = 'Standard'
bpy.context.view_layer.update()
